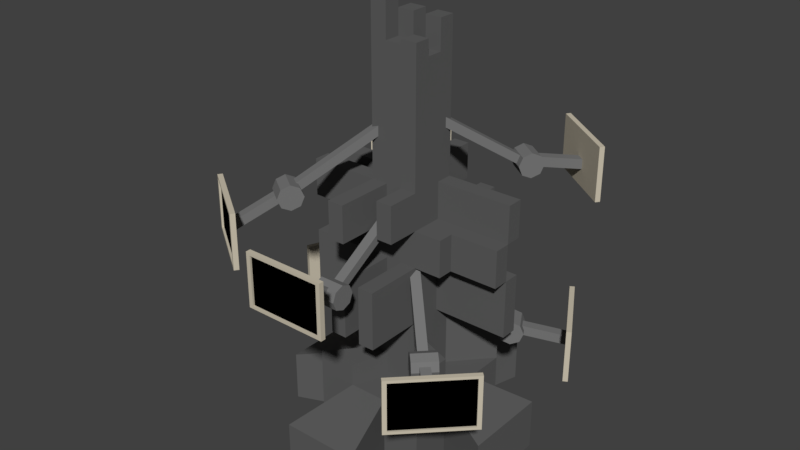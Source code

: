 # Source: tower.blend  (saved by Blender 2.79.0; exported with 4.5.12 LTS)
import bpy
from mathutils import Matrix  # noqa: F401  (used for matrix-valued properties, if any)

bpy.ops.wm.read_factory_settings(use_empty=True)
scene = bpy.context.scene
scene.name = 'Scene'

# ---- collections
col_collection_1 = bpy.data.collections.new('Collection 1'); scene.collection.children.link(col_collection_1)

# ---- materials (node trees are filled in below, after node groups)
mat_tower = bpy.data.materials.new('Tower')
mat_tower.alpha_threshold = 0.0
mat_tower.use_transparent_shadow = False
mat_tower.diffuse_color = (0.1149, 0.1149, 0.1149, 1.0)
mat_tower.roughness = 0.5
mat_monitors = bpy.data.materials.new('Monitors')
mat_monitors.alpha_threshold = 0.0
mat_monitors.use_transparent_shadow = False
mat_monitors.diffuse_color = (0.6038, 0.5453, 0.4292, 1.0)
mat_monitors.roughness = 0.5
mat_arms = bpy.data.materials.new('Arms')
mat_arms.alpha_threshold = 0.0
mat_arms.use_transparent_shadow = False
mat_arms.diffuse_color = (0.1845, 0.1845, 0.1845, 1.0)
mat_arms.roughness = 0.5
mat_material_001 = bpy.data.materials.new('Material.001')
mat_material_001.alpha_threshold = 0.0
mat_material_001.use_transparent_shadow = False
mat_material_001.diffuse_color = (0.0, 0.0, 0.0, 1.0)
mat_material_001.roughness = 0.5

# ---- material node trees

# ---- world
world_world = bpy.data.worlds.new('World'); scene.world = world_world
world_world.color = (0.05088, 0.05088, 0.05088)
world_world.use_sun_shadow = False
world_world.sun_shadow_jitter_overblur = 0.0
world_world.cycles.sampling_method = 'MANUAL'

# ---- meshes
me_cube_003 = bpy.data.meshes.new('Cube.003')
me_cube_003.from_pydata([(-1.0, -1.0, -1.0), (-1.0, -1.0, 14.0), (-1.0, 1.0, -1.0), (-1.0, 1.0, 14.0), (1.0, -1.0, -1.0), (1.0, -1.0, 14.0), (1.0, 1.0, -1.0), (1.0, 1.0, 14.0), (-1.0, -1.0, 9.986), (-1.0, 1.0, 9.986), (1.0, 1.0, 9.986), (1.0, -1.0, 9.986), (-1.0, 1.0, 6.941), (1.0, 1.0, 6.941), (1.0, -1.0, 6.941), (-1.0, -1.0, 6.941), (-1.0, -1.0, 8.464), (-1.0, 1.0, 8.464), (1.0, 1.0, 8.464), (1.0, -1.0, 8.464), (-1.0, 1.0, 4.553), (1.0, 1.0, 4.553), (1.0, -1.0, 4.553), (-1.0, -1.0, 4.553), (-1.0, 0.3333, -1.0), (-1.0, -0.3333, -1.0), (-1.0, -0.3333, 14.0), (-1.0, 0.3333, 14.0), (1.0, -0.3333, -1.0), (1.0, 0.3333, -1.0), (1.0, 0.3333, 14.0), (1.0, -0.3333, 14.0), (1.0, 0.3333, 9.986), (1.0, -0.3333, 9.986), (-1.0, -0.3333, 9.986), (-1.0, 0.3333, 9.986), (-1.0, -0.3333, 6.941), (-1.0, 0.3333, 6.941), (1.0, 0.3333, 6.941), (1.0, -0.3333, 6.941), (-1.0, -0.3333, 8.464), (-1.0, 0.3333, 8.464), (1.0, 0.3333, 8.464), (1.0, -0.3333, 8.464), (1.0, 0.3333, 4.553), (1.0, -0.3333, 4.553), (-1.0, -0.3333, 4.553), (-1.0, 0.3333, 4.553), (0.3333, 1.0, -1.0), (-0.3333, 1.0, -1.0), (-0.3333, 1.0, 14.0), (0.3333, 1.0, 14.0), (-0.3333, -1.0, -1.0), (0.3333, -1.0, -1.0), (0.3333, -1.0, 14.0), (-0.3333, -1.0, 14.0), (0.3333, -1.0, 9.986), (-0.3333, -1.0, 9.986), (-0.3333, 1.0, 9.986), (0.3333, 1.0, 9.986), (-0.3333, 1.0, 6.941), (0.3333, 1.0, 6.941), (0.3333, -1.0, 6.941), (-0.3333, -1.0, 6.941), (-0.3333, 1.0, 8.464), (0.3333, 1.0, 8.464), (0.3333, -1.0, 8.464), (-0.3333, -1.0, 8.464), (0.3333, -1.0, 4.553), (-0.3333, -1.0, 4.553), (-0.3333, 1.0, 4.553), (0.3333, 1.0, 4.553), (-0.3333, 0.3333, 14.0), (0.3333, 0.3333, 14.0), (-0.3333, -0.3333, 14.0), (0.3333, -0.3333, 14.0), (0.3333, 0.3333, -1.0), (-0.3333, 0.3333, -1.0), (0.3333, -0.3333, -1.0), (-0.3333, -0.3333, -1.0), (-2.295, -1.0, 8.464), (-2.295, -1.0, 9.986), (-2.295, 0.3333, 9.986), (-2.295, 1.0, 9.986), (-2.295, -1.0, 4.553), (-2.295, -1.0, 6.941), (-2.295, 1.0, 8.464), (-2.295, 0.3333, 8.464), (-2.295, -0.3333, 9.986), (-2.295, -0.3333, 6.941), (-2.295, 0.3333, 6.941), (-2.295, -0.3333, 8.464), (-2.295, -0.3333, 4.553), (1.0, 2.412, 8.464), (1.0, 2.412, 6.941), (0.3333, 2.412, 6.941), (-1.0, 2.412, 9.986), (-1.0, 2.412, 8.464), (0.3333, 2.412, 8.464), (-0.3333, 2.412, 9.986), (-0.3333, 2.412, 6.941), (-0.3333, 2.412, 8.464), (-0.3333, 2.412, 4.553), (0.3333, 2.412, 4.553), (3.001, 1.0, 9.986), (3.001, 1.0, 8.464), (3.001, 1.0, 6.941), (3.001, 1.0, 4.553), (3.001, 0.3333, 9.986), (3.001, 0.3333, 6.941), (3.001, -0.3333, 6.941), (3.001, 0.3333, 8.464), (3.001, -0.3333, 8.464), (3.001, 0.3333, 4.553), (2.154, -1.0, 8.464), (2.154, -1.0, 6.941), (2.154, -0.3333, 6.941), (2.154, -0.3333, 8.464), (4.155, 1.0, 9.986), (4.155, 1.0, 8.464), (4.155, 1.0, 6.941), (4.155, 1.0, 4.553), (4.155, 0.3333, 9.986), (4.155, 0.3333, 6.941), (4.155, -0.3333, 6.941), (4.155, 0.3333, 8.464), (4.155, -0.3333, 8.464), (4.155, 0.3333, 4.553), (-1.0, 2.532, 8.464), (-1.0, 2.532, 6.941), (-0.3333, 2.532, 6.941), (-0.3333, 2.532, 8.464), (1.0, 3.944, 8.464), (1.0, 3.944, 6.941), (0.3333, 3.944, 6.941), (-1.0, 3.944, 9.986), (-1.0, 3.944, 8.464), (0.3333, 3.944, 8.464), (-0.3333, 3.944, 9.986), (-0.3333, 3.944, 6.941), (-0.3333, 3.944, 8.464), (-0.3333, 3.944, 4.553), (0.3333, 3.944, 4.553), (-2.569, -0.3333, 6.941), (-2.569, 0.3333, 6.941), (-2.569, -0.3333, 4.553), (-2.569, 0.3333, 4.553), (-3.865, -1.0, 8.464), (-3.865, -1.0, 9.986), (-3.865, 0.3333, 9.986), (-3.865, 1.0, 9.986), (-3.865, -1.0, 4.553), (-3.865, -1.0, 6.941), (-3.865, 1.0, 8.464), (-3.865, 0.3333, 8.464), (-3.865, -0.3333, 9.986), (-3.865, -0.3333, 6.941), (-3.865, 0.3333, 6.941), (-3.865, -0.3333, 8.464), (-3.865, -0.3333, 4.553), (-1.0, -3.05, 8.464), (-1.0, -3.05, 9.986), (-0.3333, -3.05, 9.986), (-1.0, -3.05, 4.553), (-1.0, -3.05, 6.941), (-0.3333, -3.05, 6.941), (-0.3333, -3.05, 8.464), (1.0, -3.05, 6.941), (1.0, -3.05, 4.553), (-0.3333, -3.05, 4.553), (0.3333, -3.05, 6.941), (0.3333, -3.05, 4.553), (1.0, -2.34, 9.986), (1.0, -2.34, 8.464), (0.3333, -2.34, 9.986), (0.3333, -2.34, 8.464), (-1.0, -3.39, 8.464), (-1.0, -3.39, 9.986), (-0.3333, -3.39, 9.986), (-1.0, -3.39, 4.553), (-1.0, -3.39, 6.941), (-0.3333, -3.39, 6.941), (-0.3333, -3.39, 8.464), (1.0, -3.39, 6.941), (1.0, -3.39, 4.553), (-0.3333, -3.39, 4.553), (0.3333, -3.39, 6.941), (0.3333, -3.39, 4.553), (-1.0, 1.0, 1.777), (1.0, 1.0, 1.777), (1.0, -1.0, 1.777), (-1.0, -1.0, 1.777), (-1.0, -0.3333, 1.777), (-1.0, 0.3333, 1.777), (1.0, 0.3333, 1.777), (1.0, -0.3333, 1.777), (-0.3333, 1.0, 1.777), (0.3333, 1.0, 1.777), (0.3333, -1.0, 1.777), (-0.3333, -1.0, 1.777), (-2.405, -0.8519, -1.0), (-2.405, -2.556, -1.0), (-2.405, 2.556, 1.777), (-2.405, 2.556, -1.0), (-0.8018, 2.556, -1.0), (2.405, 2.556, 1.777), (2.405, 2.556, -1.0), (2.405, 0.8519, -1.0), (2.405, -2.556, 1.777), (2.405, -2.556, -1.0), (0.8018, -2.556, -1.0), (-2.405, 0.8519, -1.0), (2.405, -0.8519, -1.0), (-2.405, -0.8519, 1.777), (-2.405, 0.8519, 1.777), (2.405, 0.8519, 1.777), (2.405, -0.8519, 1.777), (0.8018, 2.556, -1.0), (-0.8018, -2.556, -1.0), (-0.8018, 2.556, 1.777), (0.8018, 2.556, 1.777), (0.8018, -2.556, 1.777), (-0.8018, -2.556, 1.777), (-2.405, -2.556, 1.777), (-3.012, 6.099, 7.21), (-3.012, 6.099, 9.19), (-5.424, 4.215, 7.21), (-5.424, 4.215, 9.19), (-2.929, 6.268, 7.1), (-2.929, 6.268, 9.3), (-2.806, 6.111, 7.1), (-2.806, 6.111, 9.3), (-5.609, 4.175, 7.1), (-5.609, 4.175, 9.3), (-5.485, 4.017, 7.1), (-5.485, 4.017, 9.3), (-3.063, 6.164, 9.19), (-3.063, 6.164, 7.21), (-5.475, 4.28, 7.21), (-5.475, 4.28, 9.19), (-5.531, 4.21, 2.21), (-5.531, 4.21, 4.19), (-6.677, 1.372, 2.21), (-6.677, 1.372, 4.19), (-5.543, 4.398, 2.1), (-5.543, 4.398, 4.3), (-5.358, 4.323, 2.1), (-5.358, 4.323, 4.3), (-6.817, 1.246, 2.1), (-6.817, 1.246, 4.3), (-6.632, 1.171, 2.1), (-6.632, 1.171, 4.3), (-5.607, 4.241, 4.19), (-5.607, 4.241, 2.21), (-6.753, 1.403, 2.21), (-6.753, 1.403, 4.19), (5.317, 4.296, 9.21), (5.317, 4.296, 11.19), (2.873, 6.137, 9.21), (2.873, 6.137, 11.19), (5.503, 4.259, 9.1), (5.503, 4.259, 11.3), (5.382, 4.1, 9.1), (5.382, 4.1, 11.3), (2.787, 6.306, 9.1), (2.787, 6.306, 11.3), (2.667, 6.146, 9.1), (2.667, 6.146, 11.3), (5.367, 4.362, 11.19), (5.367, 4.362, 9.21), (2.923, 6.203, 9.21), (2.923, 6.203, 11.19), (5.944, 2.035, 2.71), (5.944, 2.035, 4.69), (4.414, 4.685, 2.71), (4.414, 4.685, 4.69), (6.1, 1.929, 2.6), (6.1, 1.929, 4.8), (5.927, 1.829, 2.6), (5.927, 1.829, 4.8), (4.4, 4.873, 2.6), (4.4, 4.873, 4.8), (4.227, 4.773, 2.6), (4.227, 4.773, 4.8), (6.015, 2.076, 4.69), (6.015, 2.076, 2.71), (4.485, 4.726, 2.71), (4.485, 4.726, 4.69), (3.723, -5.813, 3.71), (3.723, -5.813, 5.69), (5.887, -3.65, 3.71), (5.887, -3.65, 5.69), (3.661, -5.992, 3.6), (3.661, -5.992, 5.8), (3.52, -5.851, 3.6), (3.52, -5.851, 5.8), (6.065, -3.588, 3.6), (6.065, -3.588, 5.8), (5.924, -3.446, 3.6), (5.924, -3.446, 5.8), (3.781, -5.872, 5.69), (3.781, -5.872, 3.71), (5.945, -3.708, 3.71), (5.945, -3.708, 5.69), (-5.281, -4.576, 8.01), (-5.281, -4.576, 9.99), (-2.774, -6.331, 8.01), (-2.774, -6.331, 9.99), (-5.467, -4.546, 7.9), (-5.467, -4.546, 10.1), (-5.353, -4.382, 7.9), (-5.353, -4.382, 10.1), (-2.682, -6.496, 7.9), (-2.682, -6.496, 10.1), (-2.568, -6.332, 7.9), (-2.568, -6.332, 10.1), (-5.328, -4.643, 9.99), (-5.328, -4.643, 8.01), (-2.822, -6.399, 8.01), (-2.822, -6.399, 9.99), (-1.53, -6.657, 7.01), (-1.53, -6.657, 8.99), (1.53, -6.657, 7.01), (1.53, -6.657, 8.99), (-1.7, -6.739, 6.9), (-1.7, -6.739, 9.1), (-1.7, -6.539, 6.9), (-1.7, -6.539, 9.1), (1.7, -6.739, 6.9), (1.7, -6.739, 9.1), (1.7, -6.539, 6.9), (1.7, -6.539, 9.1), (-1.53, -6.739, 8.99), (-1.53, -6.739, 7.01), (1.53, -6.739, 7.01), (1.53, -6.739, 8.99), (-2.455, 3.29, 8.19), (-2.455, 3.29, 8.59), (-0.5642, 0.8701, 10.08), (-0.5642, 0.8701, 10.48), (-2.77, 3.043, 8.19), (-2.77, 3.043, 8.59), (-0.8794, 0.6238, 10.08), (-0.8794, 0.6238, 10.48), (-3.962, 5.219, 7.8), (-3.962, 5.219, 8.2), (-4.277, 4.973, 8.2), (-4.277, 4.973, 7.8), (-3.372, 2.27, 3.278), (-3.747, 1.343, 3.278), (-3.508, 2.325, 2.924), (-3.883, 1.398, 2.924), (-3.836, 2.458, 2.778), (-4.211, 1.53, 2.778), (-4.164, 2.59, 2.924), (-4.538, 1.663, 2.924), (-4.3, 2.645, 3.278), (-4.674, 1.718, 3.278), (-4.164, 2.59, 3.632), (-4.538, 1.663, 3.632), (-3.836, 2.458, 3.778), (-4.211, 1.53, 3.778), (-3.508, 2.325, 3.632), (-3.883, 1.398, 3.632), (-3.643, 2.056, 3.19), (-3.643, 2.056, 3.59), (-0.796, 0.9057, 5.078), (-0.796, 0.9057, 5.478), (-3.793, 1.685, 3.19), (-3.793, 1.685, 3.59), (-0.9459, 0.5348, 5.078), (-0.9459, 0.5348, 5.478), (-5.913, 2.973, 2.8), (-5.913, 2.973, 3.2), (-6.063, 2.602, 3.2), (-6.063, 2.602, 2.8), (-2.113, 3.34, 8.278), (-2.901, 2.724, 8.278), (-2.203, 3.455, 7.924), (-2.991, 2.84, 7.924), (-2.421, 3.734, 7.778), (-3.209, 3.118, 7.778), (-2.639, 4.013, 7.924), (-3.427, 3.397, 7.924), (-2.729, 4.128, 8.278), (-3.517, 3.512, 8.278), (-2.639, 4.013, 8.632), (-3.427, 3.397, 8.632), (-2.421, 3.734, 8.778), (-3.209, 3.118, 8.778), (-2.203, 3.455, 8.632), (-2.991, 2.84, 8.632), (2.885, 2.713, 10.28), (2.087, 3.315, 10.28), (2.973, 2.83, 9.924), (2.175, 3.432, 9.924), (3.186, 3.112, 9.778), (2.388, 3.714, 9.778), (3.399, 3.395, 9.924), (2.6, 3.997, 9.924), (3.487, 3.512, 10.28), (2.688, 4.114, 10.28), (3.399, 3.395, 10.63), (2.6, 3.997, 10.63), (3.186, 3.112, 10.78), (2.388, 3.714, 10.78), (2.973, 2.83, 10.63), (2.175, 3.432, 10.63), (2.748, 3.03, 10.19), (2.748, 3.03, 10.59), (0.9004, 0.5776, 12.08), (0.9004, 0.5776, 12.48), (2.429, 3.271, 10.19), (2.429, 3.271, 10.59), (0.581, 0.8183, 12.08), (0.581, 0.8183, 12.48), (4.222, 4.985, 9.8), (4.222, 4.985, 10.2), (3.902, 5.226, 10.2), (3.902, 5.226, 9.8), (3.085, 1.873, 3.69), (3.085, 1.873, 4.09), (0.4256, 0.338, 5.578), (0.4256, 0.338, 5.978), (2.885, 2.22, 3.69), (2.885, 2.22, 4.09), (0.2256, 0.6844, 5.578), (0.2256, 0.6844, 5.978), (5.205, 3.097, 3.3), (5.205, 3.097, 3.7), (5.005, 3.444, 3.7), (5.005, 3.444, 3.3), (3.087, 1.528, 3.778), (2.587, 2.394, 3.778), (3.214, 1.601, 3.424), (2.714, 2.467, 3.424), (3.52, 1.778, 3.278), (3.02, 2.644, 3.278), (3.826, 1.955, 3.424), (3.326, 2.821, 3.424), (3.953, 2.028, 3.778), (3.453, 2.894, 3.778), (3.826, 1.955, 4.132), (3.326, 2.821, 4.132), (3.52, 1.778, 4.278), (3.02, 2.644, 4.278), (3.214, 1.601, 4.132), (2.714, 2.467, 4.132), (2.494, -3.185, 4.778), (3.201, -2.478, 4.778), (2.598, -3.289, 4.424), (3.305, -2.581, 4.424), (2.848, -3.539, 4.278), (3.555, -2.831, 4.278), (3.098, -3.789, 4.424), (3.805, -3.081, 4.424), (3.201, -3.892, 4.778), (3.908, -3.185, 4.778), (3.098, -3.789, 5.132), (3.805, -3.081, 5.132), (2.848, -3.539, 5.278), (3.555, -2.831, 5.278), (2.598, -3.289, 5.132), (3.305, -2.581, 5.132), (2.827, -3.093, 4.69), (2.827, -3.093, 5.09), (0.6558, -0.9222, 6.578), (0.6558, -0.9222, 6.978), (3.11, -2.811, 4.69), (3.11, -2.811, 5.09), (0.9386, -0.6394, 6.578), (0.9386, -0.6394, 6.978), (4.558, -4.825, 4.3), (4.558, -4.825, 4.7), (4.841, -4.542, 4.7), (4.841, -4.542, 4.3), (-2.758, -3.221, 9.89), (-2.758, -3.221, 10.29), (-0.9966, -0.7057, 11.78), (-0.9966, -0.7057, 12.18), (-2.43, -3.45, 9.89), (-2.43, -3.45, 10.29), (-0.669, -0.9351, 11.78), (-0.669, -0.9351, 12.18), (-4.162, -5.226, 8.6), (-4.162, -5.226, 9.0), (-3.834, -5.456, 9.0), (-3.834, -5.456, 8.6), (-2.824, -2.967, 9.878), (-2.005, -3.54, 9.878), (-2.908, -3.086, 9.524), (-2.089, -3.66, 9.524), (-3.111, -3.376, 9.378), (-2.291, -3.95, 9.378), (-3.313, -3.666, 9.524), (-2.494, -4.239, 9.524), (-3.397, -3.786, 9.878), (-2.578, -4.359, 9.878), (-3.313, -3.666, 10.23), (-2.494, -4.239, 10.23), (-3.111, -3.376, 10.38), (-2.291, -3.95, 10.38), (-2.908, -3.086, 10.23), (-2.089, -3.66, 10.23), (-0.4403, -3.929, 7.078), (0.5597, -3.929, 7.078), (-0.4403, -4.076, 6.724), (0.5597, -4.076, 6.724), (-0.4403, -4.429, 6.578), (0.5597, -4.429, 6.578), (-0.4403, -4.783, 6.724), (0.5597, -4.783, 6.724), (-0.4403, -4.929, 7.078), (0.5597, -4.929, 7.078), (-0.4403, -4.783, 7.432), (0.5597, -4.783, 7.432), (-0.4403, -4.429, 7.578), (0.5597, -4.429, 7.578), (-0.4403, -4.076, 7.432), (0.5597, -4.076, 7.432), (-0.2403, -4.1, 6.89), (-0.2403, -4.1, 7.29), (-0.2403, -1.029, 8.778), (-0.2403, -1.029, 9.178), (0.1597, -4.1, 6.89), (0.1597, -4.1, 7.29), (0.1597, -1.029, 8.778), (0.1597, -1.029, 9.178), (-0.2403, -6.548, 7.6), (-0.2403, -6.548, 8.0), (0.1597, -6.548, 8.0), (0.1597, -6.548, 7.6), (-0.3333, 0.3333, 16.37), (0.3333, 0.3333, 16.37), (-0.3333, -0.3333, 16.37), (0.3333, -0.3333, 16.37), (1.0, 0.3333, 14.9), (1.0, -0.3333, 14.9), (0.3333, 0.3333, 14.9), (0.3333, -0.3333, 14.9), (1.0, -0.3333, 15.54), (1.0, -1.0, 15.54), (0.3333, -0.3333, 15.54), (0.3333, -1.0, 15.54), (0.3333, -1.0, 15.36), (-0.3333, -1.0, 15.36), (-0.3333, -0.3333, 15.36), (0.3333, -0.3333, 15.36), (-0.3333, -1.0, 16.97), (-1.0, -1.0, 16.97), (-1.0, -0.3333, 16.97), (-0.3333, -0.3333, 16.97), (-1.0, -0.3333, 15.96), (-1.0, 0.3333, 15.96), (-0.3333, 0.3333, 15.96), (-0.3333, -0.3333, 15.96), (-1.0, 0.3333, 14.4), (-1.0, 1.0, 14.4), (-0.3333, 1.0, 14.4), (-0.3333, 0.3333, 14.4), (-0.3333, 1.0, 15.48), (0.3333, 1.0, 15.48), (-0.3333, 0.3333, 15.48), (0.3333, 0.3333, 15.48), (0.3333, 1.0, 16.11), (1.0, 1.0, 16.11), (1.0, 0.3333, 16.11), (0.3333, 0.3333, 16.11), (-2.405, 2.556, 3.067), (-1.0, 1.0, 3.067), (-0.3333, 1.0, 3.067), (-0.8018, 2.556, 3.067), (0.3333, 1.0, 4.122), (1.0, 1.0, 4.122), (0.8018, 2.556, 4.122), (2.405, 2.556, 4.122), (2.405, -0.8519, 3.467), (1.0, -0.3333, 3.467), (1.0, -1.0, 3.467), (2.405, -2.556, 3.467), (-0.8018, -2.556, 2.668), (-0.3333, -1.0, 2.668), (-1.0, -1.0, 2.668), (-2.405, -2.556, 2.668), (-4.695, 1.778, -1.016), (-4.695, -1.778, -1.016), (4.695, -1.778, -1.016), (4.695, 1.778, -1.016), (-4.695, -1.778, 1.105), (-4.695, 1.778, 1.105), (4.695, 1.778, 1.105), (4.695, -1.778, 1.105), (1.565, 5.333, -1.016), (-1.565, 5.333, -1.016), (-1.565, -5.333, -1.016), (1.565, -5.333, -1.016), (-1.565, 5.333, 1.105), (1.565, 5.333, 1.105), (1.565, -5.333, 1.105), (-1.565, -5.333, 1.105)], [], [(35, 27, 3, 9), (59, 51, 7, 10), (33, 31, 5, 11), (57, 55, 1, 8), (78, 28, 4, 53), (74, 26, 550, 551), (63, 15, 164, 165), (43, 33, 11, 19), (65, 59, 10, 18), (16, 8, 81, 80), (47, 37, 12, 20), (71, 61, 13, 21), (45, 39, 14, 22), (23, 69, 169, 163), (37, 41, 17, 12), (71, 70, 102, 103), (108, 111, 125, 122), (63, 67, 16, 15), (199, 69, 23, 191), (195, 45, 22, 190), (197, 71, 21, 189), (193, 47, 20, 188), (191, 23, 46, 192), (192, 46, 47, 193), (189, 21, 44, 194), (194, 44, 45, 195), (13, 18, 42, 38), (21, 13, 106, 107), (15, 16, 40, 36), (15, 36, 89, 85), (18, 10, 104, 105), (44, 38, 39, 45), (35, 9, 83, 82), (86, 87, 154, 153), (36, 46, 92, 89), (40, 34, 35, 41), (44, 21, 107, 113), (42, 32, 33, 43), (72, 50, 558, 559), (27, 26, 552, 553), (48, 6, 29, 76), (76, 29, 28, 78), (10, 7, 30, 32), (32, 30, 31, 33), (8, 1, 26, 34), (34, 26, 27, 35), (24, 77, 79, 25), (77, 76, 78, 79), (2, 49, 77, 24), (49, 48, 76, 77), (31, 30, 536, 537), (73, 72, 532, 533), (73, 30, 566, 567), (51, 50, 560, 561), (188, 20, 70, 196), (196, 70, 71, 197), (190, 22, 68, 198), (198, 68, 69, 199), (14, 19, 66, 62), (62, 66, 67, 63), (17, 64, 131, 128), (60, 64, 65, 61), (15, 23, 163, 164), (68, 62, 63, 69), (20, 12, 60, 70), (64, 17, 97, 101), (70, 60, 100, 102), (64, 58, 59, 65), (170, 171, 187, 186), (66, 56, 57, 67), (75, 54, 543, 542), (54, 75, 547, 544), (25, 79, 52, 0), (79, 78, 53, 52), (11, 5, 54, 56), (56, 54, 55, 57), (9, 3, 50, 58), (58, 50, 51, 59), (89, 91, 158, 156), (46, 36, 143, 145), (83, 86, 153, 150), (92, 84, 151, 159), (37, 36, 89, 90), (34, 40, 91, 88), (9, 17, 86, 83), (46, 23, 84, 92), (41, 35, 82, 87), (36, 40, 91, 89), (40, 16, 80, 91), (23, 15, 85, 84), (41, 37, 90, 87), (40, 41, 87, 91), (8, 34, 88, 81), (17, 41, 87, 86), (96, 99, 138, 135), (99, 101, 140, 138), (98, 93, 132, 137), (61, 65, 98, 95), (60, 61, 95, 100), (9, 58, 99, 96), (61, 71, 103, 95), (18, 13, 94, 93), (58, 64, 101, 99), (13, 61, 95, 94), (17, 9, 96, 97), (65, 18, 93, 98), (106, 109, 123, 120), (14, 39, 116, 115), (109, 113, 127, 123), (13, 38, 109, 106), (32, 42, 111, 108), (38, 42, 111, 109), (42, 18, 105, 111), (10, 32, 108, 104), (38, 44, 113, 109), (39, 38, 109, 110), (43, 39, 110, 112), (42, 43, 112, 111), (116, 117, 114, 115), (123, 125, 126, 124), (121, 120, 123, 127), (119, 118, 122, 125), (43, 19, 114, 117), (110, 109, 123, 124), (111, 105, 119, 125), (39, 43, 117, 116), (111, 112, 126, 125), (19, 14, 115, 114), (113, 107, 121, 127), (105, 104, 118, 119), (109, 111, 125, 123), (107, 106, 120, 121), (112, 110, 124, 126), (104, 108, 122, 118), (129, 128, 131, 130), (134, 137, 132, 133), (141, 139, 134, 142), (136, 135, 138, 140), (64, 60, 130, 131), (100, 95, 134, 139), (12, 17, 128, 129), (101, 97, 136, 140), (103, 102, 141, 142), (93, 94, 133, 132), (60, 12, 129, 130), (95, 98, 137, 134), (94, 95, 134, 133), (102, 100, 139, 141), (97, 96, 135, 136), (95, 103, 142, 134), (145, 143, 144, 146), (154, 149, 150, 153), (156, 158, 154, 157), (151, 152, 156, 159), (147, 148, 155, 158), (37, 47, 146, 144), (87, 90, 157, 154), (36, 37, 144, 143), (81, 88, 155, 148), (89, 92, 159, 156), (85, 89, 156, 152), (88, 91, 158, 155), (90, 89, 156, 157), (47, 46, 145, 146), (80, 81, 148, 147), (87, 82, 149, 154), (91, 80, 147, 158), (82, 83, 150, 149), (91, 87, 154, 158), (84, 85, 152, 151), (11, 56, 174, 172), (162, 161, 177, 178), (171, 168, 184, 187), (68, 22, 168, 171), (62, 68, 171, 170), (22, 14, 167, 168), (14, 62, 170, 167), (67, 57, 162, 166), (16, 67, 166, 160), (69, 63, 165, 169), (8, 16, 160, 161), (57, 8, 161, 162), (173, 172, 174, 175), (182, 178, 177, 176), (185, 181, 180, 179), (184, 183, 186, 187), (164, 163, 179, 180), (169, 165, 181, 185), (165, 164, 180, 181), (56, 66, 175, 174), (166, 162, 178, 182), (160, 166, 182, 176), (66, 19, 173, 175), (168, 167, 183, 184), (163, 169, 185, 179), (19, 11, 172, 173), (167, 170, 186, 183), (161, 160, 176, 177), (192, 193, 214, 213), (189, 194, 215, 205), (52, 53, 210, 218), (24, 25, 200, 211), (194, 195, 216, 215), (25, 0, 201, 200), (222, 199, 581, 580), (0, 52, 218, 201), (2, 24, 211, 203), (29, 6, 206, 207), (188, 196, 570, 569), (216, 195, 577, 576), (210, 221, 598, 595), (209, 208, 221, 210), (215, 216, 591, 590), (203, 202, 219, 204), (207, 215, 590, 587), (206, 205, 215, 207), (220, 217, 592, 597), (201, 223, 213, 200), (211, 214, 202, 203), (217, 220, 205, 206), (212, 216, 208, 209), (218, 222, 223, 201), (53, 4, 209, 210), (6, 48, 217, 206), (191, 192, 213, 223), (4, 28, 212, 209), (198, 199, 222, 221), (49, 2, 203, 204), (48, 49, 204, 217), (193, 188, 202, 214), (28, 29, 207, 212), (190, 198, 221, 208), (189, 205, 575, 573), (196, 197, 220, 219), (224, 226, 227, 225), (226, 238, 239, 227), (224, 237, 238, 226), (227, 239, 236, 225), (228, 229, 231, 230), (230, 231, 235, 234), (234, 235, 233, 232), (232, 233, 239, 238, 237, 228), (230, 234, 232, 228), (235, 231, 229, 233), (237, 224, 225, 236), (228, 237, 236, 239, 233, 229), (240, 242, 243, 241), (242, 254, 255, 243), (240, 253, 254, 242), (243, 255, 252, 241), (244, 245, 247, 246), (246, 247, 251, 250), (250, 251, 249, 248), (248, 249, 255, 254, 253, 244), (246, 250, 248, 244), (251, 247, 245, 249), (253, 240, 241, 252), (244, 253, 252, 255, 249, 245), (256, 258, 259, 257), (258, 270, 271, 259), (256, 269, 270, 258), (259, 271, 268, 257), (260, 261, 263, 262), (262, 263, 267, 266), (266, 267, 265, 264), (264, 265, 271, 270, 269, 260), (262, 266, 264, 260), (267, 263, 261, 265), (269, 256, 257, 268), (260, 269, 268, 271, 265, 261), (272, 274, 275, 273), (274, 286, 287, 275), (272, 285, 286, 274), (275, 287, 284, 273), (276, 277, 279, 278), (278, 279, 283, 282), (282, 283, 281, 280), (280, 281, 287, 286, 285, 276), (278, 282, 280, 276), (283, 279, 277, 281), (285, 272, 273, 284), (276, 285, 284, 287, 281, 277), (288, 290, 291, 289), (290, 302, 303, 291), (288, 301, 302, 290), (291, 303, 300, 289), (292, 293, 295, 294), (294, 295, 299, 298), (298, 299, 297, 296), (296, 297, 303, 302, 301, 292), (294, 298, 296, 292), (299, 295, 293, 297), (301, 288, 289, 300), (292, 301, 300, 303, 297, 293), (304, 306, 307, 305), (306, 318, 319, 307), (304, 317, 318, 306), (307, 319, 316, 305), (308, 309, 311, 310), (310, 311, 315, 314), (314, 315, 313, 312), (312, 313, 319, 318, 317, 308), (310, 314, 312, 308), (315, 311, 309, 313), (317, 304, 305, 316), (308, 317, 316, 319, 313, 309), (320, 322, 323, 321), (322, 334, 335, 323), (320, 333, 334, 322), (323, 335, 332, 321), (324, 325, 327, 326), (326, 327, 331, 330), (330, 331, 329, 328), (328, 329, 335, 334, 333, 324), (326, 330, 328, 324), (331, 327, 325, 329), (333, 320, 321, 332), (324, 333, 332, 335, 329, 325), (336, 337, 339, 338), (338, 339, 343, 342), (342, 343, 341, 340), (341, 337, 345, 346), (338, 342, 340, 336), (343, 339, 337, 341), (347, 346, 345, 344), (340, 341, 346, 347), (337, 336, 344, 345), (336, 340, 347, 344), (348, 349, 351, 350), (350, 351, 353, 352), (352, 353, 355, 354), (354, 355, 357, 356), (356, 357, 359, 358), (358, 359, 361, 360), (351, 349, 363, 361, 359, 357, 355, 353), (360, 361, 363, 362), (362, 363, 349, 348), (348, 350, 352, 354, 356, 358, 360, 362), (364, 365, 367, 366), (366, 367, 371, 370), (370, 371, 369, 368), (369, 365, 373, 374), (366, 370, 368, 364), (371, 367, 365, 369), (375, 374, 373, 372), (368, 369, 374, 375), (365, 364, 372, 373), (364, 368, 375, 372), (376, 377, 379, 378), (378, 379, 381, 380), (380, 381, 383, 382), (382, 383, 385, 384), (384, 385, 387, 386), (386, 387, 389, 388), (379, 377, 391, 389, 387, 385, 383, 381), (388, 389, 391, 390), (390, 391, 377, 376), (376, 378, 380, 382, 384, 386, 388, 390), (392, 393, 395, 394), (394, 395, 397, 396), (396, 397, 399, 398), (398, 399, 401, 400), (400, 401, 403, 402), (402, 403, 405, 404), (395, 393, 407, 405, 403, 401, 399, 397), (404, 405, 407, 406), (406, 407, 393, 392), (392, 394, 396, 398, 400, 402, 404, 406), (408, 409, 411, 410), (410, 411, 415, 414), (414, 415, 413, 412), (413, 409, 417, 418), (410, 414, 412, 408), (415, 411, 409, 413), (419, 418, 417, 416), (412, 413, 418, 419), (409, 408, 416, 417), (408, 412, 419, 416), (420, 421, 423, 422), (422, 423, 427, 426), (426, 427, 425, 424), (425, 421, 429, 430), (422, 426, 424, 420), (427, 423, 421, 425), (431, 430, 429, 428), (424, 425, 430, 431), (421, 420, 428, 429), (420, 424, 431, 428), (432, 433, 435, 434), (434, 435, 437, 436), (436, 437, 439, 438), (438, 439, 441, 440), (440, 441, 443, 442), (442, 443, 445, 444), (435, 433, 447, 445, 443, 441, 439, 437), (444, 445, 447, 446), (446, 447, 433, 432), (432, 434, 436, 438, 440, 442, 444, 446), (448, 449, 451, 450), (450, 451, 453, 452), (452, 453, 455, 454), (454, 455, 457, 456), (456, 457, 459, 458), (458, 459, 461, 460), (451, 449, 463, 461, 459, 457, 455, 453), (460, 461, 463, 462), (462, 463, 449, 448), (448, 450, 452, 454, 456, 458, 460, 462), (464, 465, 467, 466), (466, 467, 471, 470), (470, 471, 469, 468), (469, 465, 473, 474), (466, 470, 468, 464), (471, 467, 465, 469), (475, 474, 473, 472), (468, 469, 474, 475), (465, 464, 472, 473), (464, 468, 475, 472), (476, 477, 479, 478), (478, 479, 483, 482), (482, 483, 481, 480), (481, 477, 485, 486), (478, 482, 480, 476), (483, 479, 477, 481), (487, 486, 485, 484), (480, 481, 486, 487), (477, 476, 484, 485), (476, 480, 487, 484), (488, 489, 491, 490), (490, 491, 493, 492), (492, 493, 495, 494), (494, 495, 497, 496), (496, 497, 499, 498), (498, 499, 501, 500), (491, 489, 503, 501, 499, 497, 495, 493), (500, 501, 503, 502), (502, 503, 489, 488), (488, 490, 492, 494, 496, 498, 500, 502), (504, 505, 507, 506), (506, 507, 509, 508), (508, 509, 511, 510), (510, 511, 513, 512), (512, 513, 515, 514), (514, 515, 517, 516), (507, 505, 519, 517, 515, 513, 511, 509), (516, 517, 519, 518), (518, 519, 505, 504), (504, 506, 508, 510, 512, 514, 516, 518), (520, 521, 523, 522), (522, 523, 527, 526), (526, 527, 525, 524), (525, 521, 529, 530), (522, 526, 524, 520), (527, 523, 521, 525), (531, 530, 529, 528), (524, 525, 530, 531), (521, 520, 528, 529), (520, 524, 531, 528), (533, 532, 534, 535), (75, 73, 533, 535), (72, 74, 534, 532), (74, 75, 535, 534), (536, 538, 539, 537), (30, 73, 538, 536), (73, 75, 539, 538), (75, 31, 537, 539), (540, 542, 543, 541), (54, 5, 541, 543), (5, 31, 540, 541), (31, 75, 542, 540), (547, 546, 545, 544), (74, 55, 545, 546), (55, 54, 544, 545), (75, 74, 546, 547), (551, 550, 549, 548), (55, 74, 551, 548), (26, 1, 549, 550), (1, 55, 548, 549), (554, 553, 552, 555), (26, 74, 555, 552), (74, 72, 554, 555), (72, 27, 553, 554), (558, 557, 556, 559), (50, 3, 557, 558), (27, 72, 559, 556), (3, 27, 556, 557), (561, 560, 562, 563), (72, 73, 563, 562), (50, 72, 562, 560), (73, 51, 561, 563), (565, 564, 567, 566), (7, 51, 564, 565), (30, 7, 565, 566), (51, 73, 567, 564), (569, 570, 571, 568), (202, 188, 569, 568), (219, 202, 568, 571), (196, 219, 571, 570), (572, 573, 575, 574), (205, 220, 574, 575), (220, 197, 572, 574), (197, 189, 573, 572), (577, 578, 579, 576), (195, 190, 578, 577), (190, 208, 579, 578), (208, 216, 576, 579), (581, 582, 583, 580), (223, 222, 580, 583), (191, 223, 583, 582), (199, 191, 582, 581), (595, 598, 599, 594), (593, 596, 597, 592), (587, 590, 591, 586), (585, 588, 589, 584), (216, 212, 586, 591), (222, 218, 594, 599), (213, 214, 589, 588), (211, 200, 585, 584), (217, 204, 593, 592), (221, 222, 599, 598), (212, 207, 587, 586), (218, 210, 595, 594), (200, 213, 588, 585), (219, 220, 597, 596), (204, 219, 596, 593), (214, 211, 584, 589)])
me_cube_003.polygons.foreach_set('material_index', [0, 0, 0, 0, 0, 0, 0, 0, 0, 0, 0, 0, 0, 0, 0, 0, 0, 0, 0, 0, 0, 0, 0, 0, 0, 0, 0, 0, 0, 0, 0, 0, 0, 0, 0, 0, 0, 0, 0, 0, 0, 0, 0, 0, 0, 0, 0, 0, 0, 0, 0, 0, 0, 0, 0, 0, 0, 0, 0, 0, 0, 0, 0, 0, 0, 0, 0, 0, 0, 0, 0, 0, 0, 0, 0, 0, 0, 0, 0, 0, 0, 0, 0, 0, 0, 0, 0, 0, 0, 0, 0, 0, 0, 0, 0, 0, 0, 0, 0, 0, 0, 0, 0, 0, 0, 0, 0, 0, 0, 0, 0, 0, 0, 0, 0, 0, 0, 0, 0, 0, 0, 0, 0, 0, 0, 0, 0, 0, 0, 0, 0, 0, 0, 0, 0, 0, 0, 0, 0, 0, 0, 0, 0, 0, 0, 0, 0, 0, 0, 0, 0, 0, 0, 0, 0, 0, 0, 0, 0, 0, 0, 0, 0, 0, 0, 0, 0, 0, 0, 0, 0, 0, 0, 0, 0, 0, 0, 0, 0, 0, 0, 0, 0, 0, 0, 0, 0, 0, 0, 0, 0, 0, 0, 0, 0, 0, 0, 0, 0, 0, 0, 0, 0, 0, 0, 0, 0, 0, 0, 0, 0, 0, 0, 0, 0, 0, 0, 0, 0, 0, 0, 0, 0, 0, 0, 0, 0, 0, 0, 0, 0, 0, 0, 0, 3, 1, 1, 1, 1, 1, 1, 1, 1, 1, 1, 1, 3, 1, 1, 1, 1, 1, 1, 1, 1, 1, 1, 1, 3, 1, 1, 1, 1, 1, 1, 1, 1, 1, 1, 1, 3, 1, 1, 1, 1, 1, 1, 1, 1, 1, 1, 1, 3, 1, 1, 1, 1, 1, 1, 1, 1, 1, 1, 1, 3, 1, 1, 1, 1, 1, 1, 1, 1, 1, 1, 1, 3, 1, 1, 1, 1, 1, 1, 1, 1, 1, 1, 1, 2, 2, 2, 2, 2, 2, 2, 2, 2, 2, 2, 2, 2, 2, 2, 2, 2, 2, 2, 2, 2, 2, 2, 2, 2, 2, 2, 2, 2, 2, 2, 2, 2, 2, 2, 2, 2, 2, 2, 2, 2, 2, 2, 2, 2, 2, 2, 2, 2, 2, 2, 2, 2, 2, 2, 2, 2, 2, 2, 2, 2, 2, 2, 2, 2, 2, 2, 2, 2, 2, 2, 2, 2, 2, 2, 2, 2, 2, 2, 2, 2, 2, 2, 2, 2, 2, 2, 2, 2, 2, 2, 2, 2, 2, 2, 2, 2, 2, 2, 2, 2, 2, 2, 2, 2, 2, 2, 2, 2, 2, 2, 2, 2, 2, 2, 2, 2, 2, 2, 2, 2, 2, 2, 2, 2, 2, 2, 2, 2, 2, 2, 2, 2, 2, 2, 2, 2, 2, 2, 2, 0, 0, 0, 0, 0, 0, 0, 0, 0, 0, 0, 0, 0, 0, 0, 0, 0, 0, 0, 0, 0, 0, 0, 0, 0, 0, 0, 0, 0, 0, 0, 0, 0, 0, 0, 0, 0, 0, 0, 0, 0, 0, 0, 0, 0, 0, 0, 0, 0, 0, 0, 0, 0, 0, 0, 0, 0, 0, 0, 0, 0, 0, 0, 0, 0, 0, 0, 0])
_uv = me_cube_003.uv_layers.new(name='UVMap')
_uv.uv.foreach_set('vector', [0.5275, 0.04448, 0.5275, 0.1574, 0.5087, 0.1574, 0.5087, 0.04448, 0.4685, 0.08529, 0.4442, 0.1955, 0.4258, 0.1915, 0.4501, 0.08128, 0.4197, 0.2997, 0.4197, 0.4126, 0.4009, 0.4126, 0.4009, 0.2997, 0.3408, 0.1981, 0.3408, 0.08523, 0.3596, 0.08523, 0.3596, 0.1981, 0.1211, 0.1425, 0.107, 0.1549, 0.09456, 0.1408, 0.1087, 0.1284, 0.9083, 0.001687, 0.9271, 0.001687, 0.9271, 0.08523, 0.9083, 0.08523, 0.3065, 0.8874, 0.3253, 0.8874, 0.3253, 0.945, 0.3065, 0.945, 0.4197, 0.2569, 0.4197, 0.2997, 0.4009, 0.2997, 0.4009, 0.2569, 0.4777, 0.04349, 0.4685, 0.08529, 0.4501, 0.08128, 0.4593, 0.03948, 0.9, 0.1726, 0.857, 0.1726, 0.857, 0.1362, 0.9, 0.1362, 0.1868, 0.4113, 0.1676, 0.3469, 0.1857, 0.3416, 0.2048, 0.4059, 0.1096, 0.3664, 0.1096, 0.4335, 0.09081, 0.4335, 0.09081, 0.3664, 0.322, 0.5103, 0.322, 0.5775, 0.3032, 0.5775, 0.3032, 0.5103, 0.5696, 0.9441, 0.5508, 0.9441, 0.5508, 0.8865, 0.5696, 0.8865, 0.1676, 0.3469, 0.1554, 0.3059, 0.1734, 0.3005, 0.1857, 0.3416, 0.92, 0.9388, 0.9012, 0.9388, 0.9012, 0.8991, 0.92, 0.8991, 0.8536, 0.1245, 0.8106, 0.1245, 0.8106, 0.09205, 0.8536, 0.09205, 0.3408, 0.2837, 0.3408, 0.2409, 0.3596, 0.2409, 0.3596, 0.2837, 0.3408, 0.4289, 0.3408, 0.3508, 0.3596, 0.3508, 0.3596, 0.4289, 0.322, 0.4323, 0.322, 0.5103, 0.3032, 0.5103, 0.3032, 0.4323, 0.1096, 0.2883, 0.1096, 0.3664, 0.09081, 0.3664, 0.09081, 0.2883, 0.2091, 0.4861, 0.1868, 0.4113, 0.2048, 0.4059, 0.2271, 0.4808, 0.173, 0.4968, 0.1507, 0.4219, 0.1688, 0.4166, 0.1911, 0.4915, 0.1911, 0.4915, 0.1688, 0.4166, 0.1868, 0.4113, 0.2091, 0.4861, 0.3596, 0.4323, 0.3596, 0.5103, 0.3408, 0.5103, 0.3408, 0.4323, 0.3408, 0.4323, 0.3408, 0.5103, 0.322, 0.5103, 0.322, 0.4323, 0.3495, 0.7173, 0.3065, 0.7173, 0.3065, 0.6986, 0.3495, 0.6986, 0.09081, 0.3664, 0.09081, 0.4335, 0.0343, 0.4335, 0.0343, 0.3664, 0.9749, 0.4624, 0.9749, 0.5052, 0.9561, 0.5052, 0.9561, 0.4624, 0.9614, 0.4554, 0.9426, 0.4554, 0.9426, 0.419, 0.9614, 0.419, 0.4593, 0.03948, 0.4501, 0.08128, 0.3949, 0.06925, 0.4041, 0.02745, 0.3408, 0.5103, 0.3408, 0.5775, 0.322, 0.5775, 0.322, 0.5103, 0.5018, 0.9565, 0.483, 0.9565, 0.483, 0.9201, 0.5018, 0.9201, 0.4527, 0.6447, 0.4339, 0.6447, 0.4339, 0.6006, 0.4527, 0.6006, 0.5282, 0.7075, 0.4608, 0.7075, 0.4608, 0.6711, 0.5282, 0.6711, 0.5463, 0.001687, 0.5463, 0.04448, 0.5275, 0.04448, 0.5275, 0.001687, 0.7822, 0.8134, 0.801, 0.8134, 0.801, 0.8696, 0.7822, 0.8696, 0.4386, 0.2569, 0.4386, 0.2997, 0.4197, 0.2997, 0.4197, 0.2569, 0.6464, 0.2309, 0.6464, 0.2497, 0.6352, 0.2497, 0.6352, 0.2309, 0.5275, 0.1574, 0.5463, 0.1574, 0.5463, 0.2126, 0.5275, 0.2126, 0.146, 0.1706, 0.1319, 0.183, 0.1194, 0.1689, 0.1336, 0.1565, 0.1336, 0.1565, 0.1194, 0.1689, 0.107, 0.1549, 0.1211, 0.1425, 0.4574, 0.2997, 0.4574, 0.4126, 0.4386, 0.4126, 0.4386, 0.2997, 0.4386, 0.2997, 0.4386, 0.4126, 0.4197, 0.4126, 0.4197, 0.2997, 0.5652, 0.04448, 0.5652, 0.1574, 0.5463, 0.1574, 0.5463, 0.04448, 0.5463, 0.04448, 0.5463, 0.1574, 0.5275, 0.1574, 0.5275, 0.04448, 0.1619, 0.1318, 0.1477, 0.1441, 0.1353, 0.1301, 0.1494, 0.1177, 0.1477, 0.1441, 0.1336, 0.1565, 0.1211, 0.1425, 0.1353, 0.1301, 0.1743, 0.1458, 0.1602, 0.1582, 0.1477, 0.1441, 0.1619, 0.1318, 0.1602, 0.1582, 0.146, 0.1706, 0.1336, 0.1565, 0.1477, 0.1441, 0.4197, 0.4126, 0.4386, 0.4126, 0.4386, 0.438, 0.4197, 0.438, 0.9664, 0.1587, 0.9476, 0.1587, 0.9476, 0.09205, 0.9664, 0.09205, 0.6386, 0.3982, 0.6197, 0.3982, 0.6197, 0.3388, 0.6386, 0.3388, 0.4442, 0.1955, 0.4626, 0.1996, 0.4537, 0.2402, 0.4353, 0.2362, 0.1473, 0.2883, 0.1473, 0.3664, 0.1285, 0.3664, 0.1285, 0.2883, 0.1285, 0.2883, 0.1285, 0.3664, 0.1096, 0.3664, 0.1096, 0.2883, 0.3032, 0.4289, 0.3032, 0.3508, 0.322, 0.3508, 0.322, 0.4289, 0.322, 0.4289, 0.322, 0.3508, 0.3408, 0.3508, 0.3408, 0.4289, 0.3032, 0.2837, 0.3032, 0.2409, 0.322, 0.2409, 0.322, 0.2837, 0.322, 0.2837, 0.322, 0.2409, 0.3408, 0.2409, 0.3408, 0.2837, 0.06825, 0.9613, 0.04942, 0.9613, 0.04942, 0.9183, 0.06825, 0.9183, 0.5053, 0.005697, 0.4961, 0.0475, 0.4777, 0.04349, 0.4869, 0.001687, 0.8033, 0.81, 0.7358, 0.81, 0.7358, 0.7524, 0.8033, 0.7524, 0.322, 0.3508, 0.322, 0.2837, 0.3408, 0.2837, 0.3408, 0.3508, 0.1473, 0.3664, 0.1473, 0.4335, 0.1285, 0.4335, 0.1285, 0.3664, 0.3853, 0.8405, 0.4041, 0.8405, 0.4041, 0.8802, 0.3853, 0.8802, 0.07628, 0.6012, 0.1437, 0.6012, 0.1437, 0.6409, 0.07628, 0.6409, 0.4961, 0.0475, 0.4869, 0.0893, 0.4685, 0.08529, 0.4777, 0.04349, 0.5286, 0.7779, 0.596, 0.7779, 0.596, 0.7874, 0.5286, 0.7874, 0.322, 0.2409, 0.322, 0.1981, 0.3408, 0.1981, 0.3408, 0.2409, 0.4416, 0.9523, 0.4228, 0.9523, 0.4228, 0.909, 0.4416, 0.909, 0.8541, 0.7394, 0.8353, 0.7394, 0.8353, 0.7011, 0.8541, 0.7011, 0.1494, 0.1177, 0.1353, 0.1301, 0.1228, 0.116, 0.137, 0.1036, 0.1353, 0.1301, 0.1211, 0.1425, 0.1087, 0.1284, 0.1228, 0.116, 0.3032, 0.1981, 0.3032, 0.08523, 0.322, 0.08523, 0.322, 0.1981, 0.322, 0.1981, 0.322, 0.08523, 0.3408, 0.08523, 0.3408, 0.1981, 0.5053, 0.09331, 0.481, 0.2036, 0.4626, 0.1996, 0.4869, 0.0893, 0.4869, 0.0893, 0.4626, 0.1996, 0.4442, 0.1955, 0.4685, 0.08529, 0.7788, 0.8575, 0.7358, 0.8575, 0.7358, 0.8134, 0.7788, 0.8134, 0.8531, 0.8939, 0.8531, 0.8267, 0.8974, 0.8267, 0.8974, 0.8939, 0.3495, 0.8476, 0.3065, 0.8476, 0.3065, 0.8035, 0.3495, 0.8035, 0.6627, 0.9164, 0.6439, 0.9164, 0.6439, 0.8723, 0.6627, 0.8723, 0.6405, 0.9528, 0.6216, 0.9528, 0.6216, 0.9164, 0.6405, 0.9164, 0.7133, 0.8818, 0.6703, 0.8818, 0.6703, 0.8454, 0.7133, 0.8454, 0.3495, 0.884, 0.3065, 0.884, 0.3065, 0.8476, 0.3495, 0.8476, 0.6627, 0.9528, 0.6439, 0.9528, 0.6439, 0.9164, 0.6627, 0.9164, 0.8531, 0.7428, 0.8961, 0.7428, 0.8961, 0.7792, 0.8531, 0.7792, 0.7788, 0.8939, 0.7358, 0.8939, 0.7358, 0.8575, 0.7788, 0.8575, 0.4796, 0.9565, 0.4608, 0.9565, 0.4608, 0.9201, 0.4796, 0.9201, 0.5994, 0.6363, 0.6669, 0.6363, 0.6669, 0.6728, 0.5994, 0.6728, 0.8431, 0.4491, 0.8861, 0.4491, 0.8861, 0.4855, 0.8431, 0.4855, 0.9614, 0.3715, 0.9426, 0.3715, 0.9426, 0.3351, 0.9614, 0.3351, 0.5474, 0.9575, 0.5286, 0.9575, 0.5286, 0.921, 0.5474, 0.921, 0.4527, 0.6812, 0.4339, 0.6812, 0.4339, 0.6447, 0.4527, 0.6447, 0.6183, 0.9153, 0.5994, 0.9153, 0.5994, 0.8723, 0.6183, 0.8723, 0.8207, 0.6541, 0.8637, 0.6541, 0.8637, 0.6972, 0.8207, 0.6972, 0.9494, 0.04476, 0.9305, 0.04476, 0.9305, 0.001687, 0.9494, 0.001687, 0.5716, 0.8735, 0.5286, 0.8735, 0.5286, 0.8339, 0.5716, 0.8339, 0.9422, 0.9388, 0.9234, 0.9388, 0.9234, 0.8991, 0.9422, 0.8991, 0.6183, 0.955, 0.5994, 0.955, 0.5994, 0.9153, 0.6183, 0.9153, 0.363, 0.6006, 0.4305, 0.6006, 0.4305, 0.6403, 0.363, 0.6403, 0.3065, 0.7173, 0.3495, 0.7173, 0.3495, 0.757, 0.3065, 0.757, 0.8207, 0.6144, 0.8637, 0.6144, 0.8637, 0.6541, 0.8207, 0.6541, 0.363, 0.8405, 0.3819, 0.8405, 0.3819, 0.8802, 0.363, 0.8802, 0.5038, 0.8726, 0.4608, 0.8726, 0.4608, 0.8329, 0.5038, 0.8329, 0.9494, 0.08446, 0.9305, 0.08446, 0.9305, 0.04476, 0.9494, 0.04476, 0.09511, 0.8726, 0.07628, 0.8726, 0.07628, 0.8402, 0.09511, 0.8402, 0.8531, 0.9442, 0.8719, 0.9442, 0.8719, 0.9767, 0.8531, 0.9767, 0.2356, 0.6371, 0.3031, 0.6371, 0.3031, 0.6696, 0.2356, 0.6696, 0.09511, 0.9289, 0.07628, 0.9289, 0.07628, 0.8726, 0.09511, 0.8726, 0.8536, 0.1807, 0.8106, 0.1807, 0.8106, 0.1245, 0.8536, 0.1245, 0.8067, 0.7428, 0.8497, 0.7428, 0.8497, 0.7991, 0.8067, 0.7991, 0.9083, 0.5296, 0.8894, 0.5296, 0.8894, 0.4734, 0.9083, 0.4734, 0.2833, 0.8275, 0.3021, 0.8275, 0.3021, 0.8838, 0.2833, 0.8838, 0.2356, 0.5809, 0.3031, 0.5809, 0.3031, 0.6371, 0.2356, 0.6371, 0.04942, 0.8262, 0.06825, 0.8262, 0.06825, 0.8824, 0.04942, 0.8824, 0.8536, 0.2728, 0.8106, 0.2728, 0.8106, 0.2166, 0.8536, 0.2166, 0.1864, 0.8398, 0.2052, 0.8398, 0.2052, 0.896, 0.1864, 0.896, 0.3819, 0.9266, 0.3819, 0.9694, 0.363, 0.9694, 0.363, 0.9266, 0.3853, 0.9694, 0.3853, 0.9266, 0.4041, 0.9266, 0.4041, 0.9694, 0.9641, 0.533, 0.9641, 0.6001, 0.9453, 0.6001, 0.9453, 0.533, 0.9644, 0.9266, 0.9644, 0.9694, 0.9456, 0.9694, 0.9456, 0.9266, 0.8941, 0.9767, 0.8753, 0.9767, 0.8753, 0.9442, 0.8941, 0.9442, 0.04942, 0.8824, 0.06825, 0.8824, 0.06825, 0.9149, 0.04942, 0.9149, 0.9083, 0.4734, 0.8894, 0.4734, 0.8894, 0.4409, 0.9083, 0.4409, 0.7447, 0.1434, 0.7447, 0.1007, 0.7773, 0.1007, 0.7773, 0.1434, 0.1864, 0.896, 0.2052, 0.896, 0.2052, 0.9285, 0.1864, 0.9285, 0.3032, 0.2409, 0.3032, 0.2837, 0.2706, 0.2837, 0.2706, 0.2409, 0.7822, 0.8696, 0.801, 0.8696, 0.801, 0.9021, 0.7822, 0.9021, 0.4041, 0.02745, 0.3949, 0.06925, 0.363, 0.06231, 0.3722, 0.0205, 0.8067, 0.7991, 0.8497, 0.7991, 0.8497, 0.8315, 0.8067, 0.8315, 0.0343, 0.3664, 0.0343, 0.4335, 0.001695, 0.4335, 0.001695, 0.3664, 0.8536, 0.2166, 0.8106, 0.2166, 0.8106, 0.1841, 0.8536, 0.1841, 0.2833, 0.8838, 0.3021, 0.8838, 0.3021, 0.9162, 0.2833, 0.9162, 0.2833, 0.9624, 0.2833, 0.9196, 0.3021, 0.9196, 0.3021, 0.9624, 0.9528, 0.04448, 0.9528, 0.001687, 0.9716, 0.001687, 0.9716, 0.04448, 0.3287, 0.9545, 0.3287, 0.8874, 0.3475, 0.8874, 0.3475, 0.9545, 0.9476, 0.2749, 0.9476, 0.2321, 0.9664, 0.2321, 0.9664, 0.2749, 0.6172, 0.1007, 0.6602, 0.1007, 0.6602, 0.1437, 0.6172, 0.1437, 0.9422, 0.8991, 0.9234, 0.8991, 0.9234, 0.856, 0.9422, 0.856, 0.1857, 0.3416, 0.1734, 0.3005, 0.2149, 0.2883, 0.2271, 0.3293, 0.3853, 0.8802, 0.4041, 0.8802, 0.4041, 0.9233, 0.3853, 0.9233, 0.92, 0.8991, 0.9012, 0.8991, 0.9012, 0.856, 0.92, 0.856, 0.3065, 0.757, 0.3495, 0.757, 0.3495, 0.8001, 0.3065, 0.8001, 0.1507, 0.916, 0.1695, 0.916, 0.1695, 0.9591, 0.1507, 0.9591, 0.5716, 0.8339, 0.5286, 0.8339, 0.5286, 0.7908, 0.5716, 0.7908, 0.363, 0.8802, 0.3819, 0.8802, 0.3819, 0.9233, 0.363, 0.9233, 0.07628, 0.6409, 0.1437, 0.6409, 0.1437, 0.684, 0.07628, 0.684, 0.5038, 0.8329, 0.4608, 0.8329, 0.4608, 0.7898, 0.5038, 0.7898, 0.363, 0.6403, 0.4305, 0.6403, 0.4305, 0.6834, 0.363, 0.6834, 0.9644, 0.856, 0.9644, 0.9232, 0.9456, 0.9232, 0.9456, 0.856, 0.07628, 0.975, 0.07628, 0.9323, 0.09511, 0.9323, 0.09511, 0.975, 0.2052, 0.9319, 0.2052, 0.9747, 0.1864, 0.9747, 0.1864, 0.9319, 0.9453, 0.8293, 0.9453, 0.7622, 0.9641, 0.7622, 0.9641, 0.8293, 0.6891, 0.9312, 0.6891, 0.974, 0.6703, 0.974, 0.6703, 0.9312, 0.04603, 0.8262, 0.04603, 0.8933, 0.001695, 0.8933, 0.001695, 0.8262, 0.8431, 0.4855, 0.8861, 0.4855, 0.8861, 0.5296, 0.8431, 0.5296, 0.7822, 0.9054, 0.801, 0.9054, 0.801, 0.9496, 0.7822, 0.9496, 0.5474, 0.921, 0.5286, 0.921, 0.5286, 0.8769, 0.5474, 0.8769, 0.5282, 0.6711, 0.4608, 0.6711, 0.4608, 0.6269, 0.5282, 0.6269, 0.9614, 0.419, 0.9426, 0.419, 0.9426, 0.3749, 0.9614, 0.3749, 0.7133, 0.8454, 0.6703, 0.8454, 0.6703, 0.8012, 0.7133, 0.8012, 0.6405, 0.9164, 0.6216, 0.9164, 0.6216, 0.8723, 0.6405, 0.8723, 0.8472, 0.9483, 0.8283, 0.9483, 0.8283, 0.9042, 0.8472, 0.9042, 0.9, 0.1362, 0.857, 0.1362, 0.857, 0.09205, 0.9, 0.09205, 0.8531, 0.7792, 0.8961, 0.7792, 0.8961, 0.8234, 0.8531, 0.8234, 0.4796, 0.9201, 0.4608, 0.9201, 0.4608, 0.876, 0.4796, 0.876, 0.5018, 0.9201, 0.483, 0.9201, 0.483, 0.876, 0.5018, 0.876, 0.9614, 0.3351, 0.9426, 0.3351, 0.9426, 0.2909, 0.9614, 0.2909, 0.5994, 0.6728, 0.6669, 0.6728, 0.6669, 0.7169, 0.5994, 0.7169, 0.9422, 0.9799, 0.9234, 0.9799, 0.9234, 0.9422, 0.9422, 0.9422, 0.9527, 0.472, 0.9339, 0.472, 0.9339, 0.4624, 0.9527, 0.4624, 0.9117, 0.5201, 0.9305, 0.5201, 0.9305, 0.5296, 0.9117, 0.5296, 0.9117, 0.4624, 0.9305, 0.4624, 0.9305, 0.5201, 0.9117, 0.5201, 0.5286, 0.7202, 0.596, 0.7202, 0.596, 0.7779, 0.5286, 0.7779, 0.3032, 0.5103, 0.3032, 0.5775, 0.2452, 0.5775, 0.2452, 0.5103, 0.7101, 0.8852, 0.7289, 0.8852, 0.7289, 0.9428, 0.7101, 0.9428, 0.9, 0.2432, 0.857, 0.2432, 0.857, 0.1855, 0.9, 0.1855, 0.891, 0.7372, 0.8722, 0.7372, 0.8722, 0.6795, 0.891, 0.6795, 0.6669, 0.7874, 0.5994, 0.7874, 0.5994, 0.7298, 0.6669, 0.7298, 0.8619, 0.001687, 0.9049, 0.001687, 0.9049, 0.0593, 0.8619, 0.0593, 0.9527, 0.5296, 0.9339, 0.5296, 0.9339, 0.472, 0.9527, 0.472, 0.0985, 0.9699, 0.0985, 0.9271, 0.1173, 0.9271, 0.1173, 0.9699, 0.1281, 0.9702, 0.1281, 0.9274, 0.1469, 0.9274, 0.1469, 0.9702, 0.9453, 0.7588, 0.9453, 0.6917, 0.9641, 0.6917, 0.9641, 0.7588, 0.9453, 0.6707, 0.9453, 0.6035, 0.9641, 0.6035, 0.9641, 0.6707, 0.8033, 0.7524, 0.7358, 0.7524, 0.7358, 0.7428, 0.8033, 0.7428, 0.6669, 0.7298, 0.5994, 0.7298, 0.5994, 0.7202, 0.6669, 0.7202, 0.3065, 0.945, 0.3253, 0.945, 0.3253, 0.9546, 0.3065, 0.9546, 0.6636, 0.1434, 0.6636, 0.1007, 0.7015, 0.1007, 0.7015, 0.1434, 0.9, 0.1855, 0.857, 0.1855, 0.857, 0.176, 0.9, 0.176, 0.891, 0.6795, 0.8722, 0.6795, 0.8722, 0.67, 0.891, 0.67, 0.9012, 0.9422, 0.92, 0.9422, 0.92, 0.9799, 0.9012, 0.9799, 0.2452, 0.5103, 0.2452, 0.5775, 0.2356, 0.5775, 0.2356, 0.5103, 0.5696, 0.8865, 0.5508, 0.8865, 0.5508, 0.8769, 0.5696, 0.8769, 0.4009, 0.2569, 0.4009, 0.2997, 0.363, 0.2997, 0.363, 0.2569, 0.7101, 0.9428, 0.7289, 0.9428, 0.7289, 0.9524, 0.7101, 0.9524, 0.8619, 0.0593, 0.9049, 0.0593, 0.9049, 0.06886, 0.8619, 0.06886, 0.4608, 0.3382, 0.4608, 0.3194, 0.5005, 0.3049, 0.5005, 0.3528, 0.06016, 0.4369, 0.0777, 0.4437, 0.04961, 0.4752, 0.004783, 0.4578, 0.1228, 0.116, 0.1087, 0.1284, 0.06972, 0.1043, 0.1037, 0.07448, 0.1619, 0.1318, 0.1494, 0.1177, 0.1695, 0.08064, 0.2013, 0.1166, 0.0777, 0.4437, 0.09524, 0.4505, 0.09444, 0.4926, 0.04961, 0.4752, 0.1494, 0.1177, 0.137, 0.1036, 0.1377, 0.04469, 0.1695, 0.08064, 0.8531, 0.9409, 0.8531, 0.8973, 0.8782, 0.8973, 0.8782, 0.9409, 0.137, 0.1036, 0.1228, 0.116, 0.1037, 0.07448, 0.1377, 0.04469, 0.1743, 0.1458, 0.1619, 0.1318, 0.2013, 0.1166, 0.2331, 0.1526, 0.1194, 0.1689, 0.1319, 0.183, 0.1311, 0.2419, 0.09933, 0.206, 0.9098, 0.2876, 0.891, 0.2876, 0.891, 0.2513, 0.9098, 0.2513, 0.5509, 0.5684, 0.5906, 0.5684, 0.5906, 0.6159, 0.5509, 0.6159, 0.5392, 0.6231, 0.4608, 0.6236, 0.4793, 0.5452, 0.5392, 0.5448, 0.6447, 0.7908, 0.6447, 0.8689, 0.5994, 0.8689, 0.5994, 0.7908, 0.04961, 0.4752, 0.09444, 0.4926, 0.09524, 0.562, 0.001695, 0.5257, 0.3518, 0.5809, 0.3518, 0.6589, 0.3065, 0.6589, 0.3065, 0.5809, 0.0665, 0.6692, 0.0665, 0.7472, 0.001695, 0.7283, 0.001695, 0.6687, 0.8397, 0.4516, 0.8397, 0.5296, 0.7915, 0.5296, 0.7915, 0.4516, 0.6468, 0.1491, 0.6468, 0.2271, 0.5685, 0.2276, 0.5685, 0.1679, 0.8104, 0.07975, 0.8104, 0.001687, 0.8585, 0.001687, 0.8585, 0.07975, 0.8688, 0.533, 0.8688, 0.6111, 0.8207, 0.6111, 0.8207, 0.533, 0.5685, 0.1457, 0.5685, 0.06762, 0.6138, 0.06762, 0.6138, 0.1457, 0.6476, 0.404, 0.6476, 0.4821, 0.5994, 0.4821, 0.5994, 0.404, 0.7811, 0.6363, 0.7811, 0.7144, 0.7358, 0.7144, 0.7358, 0.6363, 0.1087, 0.1284, 0.09456, 0.1408, 0.03572, 0.1341, 0.06972, 0.1043, 0.1319, 0.183, 0.146, 0.1706, 0.1651, 0.2121, 0.1311, 0.2419, 0.4608, 0.3569, 0.4608, 0.3382, 0.5005, 0.3528, 0.5005, 0.4007, 0.09456, 0.1408, 0.107, 0.1549, 0.06753, 0.17, 0.03572, 0.1341, 0.5295, 0.4094, 0.5475, 0.4148, 0.5475, 0.4605, 0.5042, 0.4475, 0.1602, 0.1582, 0.1743, 0.1458, 0.2331, 0.1526, 0.1991, 0.1823, 0.146, 0.1706, 0.1602, 0.1582, 0.1991, 0.1823, 0.1651, 0.2121, 0.4608, 0.3194, 0.4608, 0.3007, 0.5005, 0.2569, 0.5005, 0.3049, 0.107, 0.1549, 0.1194, 0.1689, 0.09933, 0.206, 0.06753, 0.17, 0.5115, 0.404, 0.5295, 0.4094, 0.5042, 0.4475, 0.4608, 0.4345, 0.8061, 0.8349, 0.8497, 0.8349, 0.8497, 0.9008, 0.8061, 0.9008, 0.3979, 0.4754, 0.4167, 0.4754, 0.4299, 0.5191, 0.3846, 0.5191, 0.1322, 0.7688, 0.1322, 0.8368, 0.07628, 0.8368, 0.07628, 0.7688, 0.7049, 0.9312, 0.7067, 0.9312, 0.7067, 0.9869, 0.7049, 0.9869, 0.988, 0.7777, 0.9856, 0.7777, 0.9856, 0.6917, 0.988, 0.6917, 0.9856, 0.533, 0.988, 0.533, 0.988, 0.619, 0.9856, 0.619, 0.1207, 0.902, 0.1207, 0.8402, 0.1252, 0.8402, 0.1252, 0.902, 0.7234, 0.4483, 0.7856, 0.4483, 0.7856, 0.5242, 0.7234, 0.5242, 0.4521, 0.9709, 0.4521, 0.909, 0.4564, 0.909, 0.4564, 0.9709, 0.5229, 0.7865, 0.4608, 0.7865, 0.4639, 0.7827, 0.5198, 0.7827, 0.5198, 0.7146, 0.5229, 0.7109, 0.3529, 0.8931, 0.3529, 0.7975, 0.3585, 0.7975, 0.3585, 0.8931, 0.06499, 0.661, 0.06499, 0.5654, 0.07064, 0.5654, 0.07064, 0.661, 0.6944, 0.9312, 0.6962, 0.9312, 0.6962, 0.9869, 0.6944, 0.9869, 0.5229, 0.7109, 0.5198, 0.7146, 0.4639, 0.7146, 0.4639, 0.7827, 0.4608, 0.7865, 0.4608, 0.7109, 0.7511, 0.08227, 0.7511, 0.001687, 0.807, 0.001687, 0.807, 0.08227, 0.7318, 0.7786, 0.7296, 0.7786, 0.7296, 0.7229, 0.7318, 0.7229, 0.2124, 0.8525, 0.21, 0.8525, 0.21, 0.7664, 0.2124, 0.7664, 0.5242, 0.9653, 0.5219, 0.9653, 0.5219, 0.8792, 0.5242, 0.8792, 0.1418, 0.7492, 0.1418, 0.6873, 0.147, 0.6873, 0.147, 0.7492, 0.7123, 0.2373, 0.6502, 0.2373, 0.6502, 0.1491, 0.7123, 0.1491, 0.6571, 0.8527, 0.6571, 0.7908, 0.6624, 0.7908, 0.6624, 0.8527, 0.6498, 0.2569, 0.712, 0.2569, 0.7089, 0.2614, 0.653, 0.2614, 0.653, 0.342, 0.6498, 0.3465, 0.4075, 0.9361, 0.4075, 0.8405, 0.4131, 0.8405, 0.4131, 0.9361, 0.9788, 0.1876, 0.9788, 0.09205, 0.9845, 0.09205, 0.9845, 0.1876, 0.7867, 0.6913, 0.7845, 0.6913, 0.7845, 0.6357, 0.7867, 0.6357, 0.6498, 0.3465, 0.653, 0.342, 0.7089, 0.342, 0.7089, 0.2614, 0.712, 0.2569, 0.712, 0.3465, 0.363, 0.8371, 0.363, 0.7686, 0.419, 0.7686, 0.419, 0.8371, 0.6996, 0.9312, 0.7015, 0.9312, 0.7015, 0.9869, 0.6996, 0.9869, 0.9879, 0.09205, 0.9902, 0.09205, 0.9902, 0.1781, 0.9879, 0.1781, 0.987, 0.2909, 0.9894, 0.2909, 0.9894, 0.377, 0.987, 0.377, 0.3574, 0.8965, 0.3574, 0.9584, 0.3529, 0.9584, 0.3529, 0.8965, 0.726, 0.533, 0.7882, 0.533, 0.7882, 0.6088, 0.726, 0.6088, 0.7809, 0.3484, 0.7809, 0.2866, 0.7855, 0.2866, 0.7855, 0.3484, 0.7234, 0.3689, 0.7856, 0.3689, 0.7824, 0.3727, 0.7265, 0.3727, 0.7265, 0.4411, 0.7234, 0.4449, 0.9675, 0.6286, 0.9675, 0.533, 0.9732, 0.533, 0.9732, 0.6286, 0.9845, 0.191, 0.9845, 0.2866, 0.9788, 0.2866, 0.9788, 0.191, 0.3012, 0.7548, 0.3031, 0.7548, 0.3031, 0.8105, 0.3012, 0.8105, 0.7234, 0.4449, 0.7265, 0.4411, 0.7824, 0.4411, 0.7824, 0.3727, 0.7856, 0.3689, 0.7856, 0.4449, 0.7262, 0.7229, 0.7262, 0.7979, 0.6703, 0.7979, 0.6703, 0.7229, 0.8964, 0.7256, 0.8944, 0.7256, 0.8944, 0.67, 0.8964, 0.67, 0.4549, 0.4754, 0.4572, 0.4754, 0.4572, 0.5614, 0.4549, 0.5614, 0.5242, 0.8759, 0.5219, 0.8759, 0.5219, 0.7898, 0.5242, 0.7898, 0.5426, 0.6067, 0.5426, 0.5448, 0.5475, 0.5448, 0.5475, 0.6067, 0.2128, 0.7631, 0.1507, 0.7631, 0.1507, 0.6815, 0.2128, 0.6815, 0.4224, 0.8305, 0.4224, 0.7686, 0.4273, 0.7686, 0.4273, 0.8305, 0.6703, 0.6363, 0.7324, 0.6363, 0.7293, 0.6405, 0.6734, 0.6405, 0.6734, 0.7154, 0.6703, 0.7196, 0.9766, 0.7873, 0.9766, 0.6917, 0.9822, 0.6917, 0.9822, 0.7873, 0.9732, 0.6917, 0.9732, 0.7873, 0.9675, 0.7873, 0.9675, 0.6917, 0.1306, 0.8959, 0.1286, 0.8959, 0.1286, 0.8402, 0.1306, 0.8402, 0.6703, 0.7196, 0.6734, 0.7154, 0.7293, 0.7154, 0.7293, 0.6405, 0.7324, 0.6363, 0.7324, 0.7196, 0.004802, 0.8171, 0.004802, 0.7556, 0.06074, 0.7556, 0.06074, 0.8171, 0.004802, 0.7556, 0.004802, 0.754, 0.06074, 0.754, 0.06074, 0.7556, 0.7774, 0.2351, 0.775, 0.2351, 0.775, 0.1491, 0.7774, 0.1491, 0.4189, 0.9265, 0.4165, 0.9265, 0.4165, 0.8405, 0.4189, 0.8405, 0.001695, 0.8189, 0.06384, 0.8189, 0.06384, 0.8228, 0.001695, 0.8228, 0.2978, 0.8241, 0.2356, 0.8241, 0.2356, 0.7548, 0.2978, 0.7548, 0.183, 0.916, 0.183, 0.9779, 0.1789, 0.9779, 0.1789, 0.916, 0.001695, 0.7506, 0.06384, 0.7506, 0.06074, 0.754, 0.004802, 0.754, 0.004802, 0.8155, 0.001695, 0.8189, 0.9698, 0.1876, 0.9698, 0.09205, 0.9754, 0.09205, 0.9754, 0.1876, 0.9822, 0.533, 0.9822, 0.6286, 0.9766, 0.6286, 0.9766, 0.533, 0.2305, 0.429, 0.2322, 0.429, 0.2322, 0.4847, 0.2305, 0.4847, 0.001695, 0.8189, 0.004802, 0.8155, 0.06074, 0.8155, 0.06074, 0.754, 0.06384, 0.7506, 0.06384, 0.8189, 0.1507, 0.8364, 0.1507, 0.7664, 0.2066, 0.7664, 0.2066, 0.8364, 0.1227, 0.9611, 0.1207, 0.9611, 0.1207, 0.9054, 0.1227, 0.9054, 0.9902, 0.2675, 0.9879, 0.2675, 0.9879, 0.1815, 0.9902, 0.1815, 0.3575, 0.6669, 0.3552, 0.6669, 0.3552, 0.5809, 0.3575, 0.5809, 0.7214, 0.8012, 0.7214, 0.8631, 0.7167, 0.8631, 0.7167, 0.8012, 0.1384, 0.7654, 0.07628, 0.7654, 0.07628, 0.6873, 0.1384, 0.6873, 0.7294, 0.8012, 0.7294, 0.8631, 0.7248, 0.8631, 0.7248, 0.8012, 0.7775, 0.3347, 0.7154, 0.3347, 0.7185, 0.3308, 0.7744, 0.3308, 0.7744, 0.2608, 0.7775, 0.2569, 0.5953, 0.8898, 0.5953, 0.9854, 0.5896, 0.9854, 0.5896, 0.8898, 0.5953, 0.7908, 0.5953, 0.8864, 0.5896, 0.8864, 0.5896, 0.7908, 0.4165, 0.9299, 0.4184, 0.9299, 0.4184, 0.9856, 0.4165, 0.9856, 0.7775, 0.2569, 0.7744, 0.2608, 0.7185, 0.2608, 0.7185, 0.3308, 0.7154, 0.3347, 0.7154, 0.2569, 0.7157, 0.2351, 0.7157, 0.1491, 0.7717, 0.1491, 0.7717, 0.2351, 0.06989, 0.6687, 0.07222, 0.6687, 0.07222, 0.7244, 0.06989, 0.7244, 0.9935, 0.8842, 0.9912, 0.8842, 0.9912, 0.7981, 0.9935, 0.7981, 0.9937, 0.619, 0.9913, 0.619, 0.9913, 0.533, 0.9937, 0.533, 0.6481, 0.8527, 0.6481, 0.7908, 0.6538, 0.7908, 0.6538, 0.8527, 0.6172, 0.001687, 0.6794, 0.001687, 0.6794, 0.09728, 0.6172, 0.09728, 0.07288, 0.7506, 0.07288, 0.8125, 0.06723, 0.8125, 0.06723, 0.7506, 0.2128, 0.6782, 0.1507, 0.6782, 0.1538, 0.6734, 0.2097, 0.6734, 0.2097, 0.5874, 0.2128, 0.5826, 0.3529, 0.7942, 0.3529, 0.6986, 0.3585, 0.6986, 0.3585, 0.7942, 0.9754, 0.191, 0.9754, 0.2866, 0.9698, 0.2866, 0.9698, 0.191, 0.6443, 0.3945, 0.6419, 0.3945, 0.6419, 0.3388, 0.6443, 0.3388, 0.2128, 0.5826, 0.2097, 0.5874, 0.1538, 0.5874, 0.1538, 0.6734, 0.1507, 0.6782, 0.1507, 0.5826, 0.4308, 0.7403, 0.4409, 0.7455, 0.4564, 0.8308, 0.4464, 0.8256, 0.6954, 0.09482, 0.6954, 0.08357, 0.7044, 0.08357, 0.7044, 0.09482, 0.8628, 0.2962, 0.8728, 0.2909, 0.8573, 0.3747, 0.8474, 0.38, 0.9279, 0.3774, 0.9392, 0.3774, 0.9392, 0.4462, 0.9279, 0.4462, 0.9419, 0.6883, 0.9306, 0.6883, 0.9306, 0.6018, 0.9419, 0.6019, 0.9279, 0.2909, 0.9392, 0.2909, 0.9392, 0.3774, 0.9279, 0.3774, 0.7078, 0.09481, 0.7078, 0.08357, 0.7167, 0.08357, 0.7167, 0.09481, 0.8474, 0.38, 0.8573, 0.3747, 0.8728, 0.4267, 0.8628, 0.432, 0.4409, 0.7455, 0.4308, 0.7403, 0.4464, 0.6868, 0.4564, 0.6919, 0.9419, 0.6019, 0.9306, 0.6018, 0.9306, 0.533, 0.9419, 0.533, 0.815, 0.9644, 0.815, 0.9903, 0.805, 0.9888, 0.805, 0.9628, 0.2579, 0.9877, 0.2579, 0.9596, 0.2679, 0.9596, 0.2679, 0.9877, 0.2679, 0.9877, 0.2679, 0.9596, 0.2778, 0.9596, 0.2778, 0.9877, 0.995, 0.00313, 0.995, 0.02946, 0.985, 0.02802, 0.985, 0.001687, 0.985, 0.001687, 0.985, 0.02802, 0.975, 0.02946, 0.975, 0.00313, 0.9678, 0.9862, 0.9678, 0.9581, 0.9778, 0.9581, 0.9778, 0.9862, 0.9132, 0.2704, 0.9132, 0.2598, 0.9203, 0.2519, 0.9304, 0.2513, 0.9375, 0.2584, 0.9375, 0.2691, 0.9304, 0.277, 0.9203, 0.2776, 0.9778, 0.9862, 0.9778, 0.9581, 0.9878, 0.9581, 0.9878, 0.9862, 0.8249, 0.9628, 0.8249, 0.9888, 0.815, 0.9903, 0.815, 0.9644, 0.8053, 0.2654, 0.8053, 0.2761, 0.7982, 0.2832, 0.7881, 0.2827, 0.7809, 0.2747, 0.7809, 0.2641, 0.7881, 0.2569, 0.7982, 0.2575, 0.6509, 0.4324, 0.6615, 0.4363, 0.6839, 0.5296, 0.6733, 0.5257, 0.6645, 0.3611, 0.6645, 0.3499, 0.675, 0.3499, 0.675, 0.3611, 0.7969, 0.09664, 0.8073, 0.09205, 0.7912, 0.1865, 0.7809, 0.1911, 0.1469, 0.8376, 0.1356, 0.8376, 0.1356, 0.7688, 0.1469, 0.7688, 0.9182, 0.09205, 0.9295, 0.09205, 0.9295, 0.1785, 0.9182, 0.1785, 0.1469, 0.9241, 0.1356, 0.9241, 0.1356, 0.8376, 0.1469, 0.8376, 0.6751, 0.2423, 0.6751, 0.2536, 0.6645, 0.2536, 0.6645, 0.2423, 0.7809, 0.1911, 0.7912, 0.1865, 0.8073, 0.249, 0.7969, 0.2536, 0.6615, 0.4363, 0.6509, 0.4324, 0.6627, 0.3689, 0.6733, 0.3727, 0.9182, 0.1785, 0.9295, 0.1785, 0.9295, 0.2473, 0.9182, 0.2473, 0.9883, 0.4907, 0.9883, 0.513, 0.9783, 0.5155, 0.9783, 0.4932, 0.4808, 0.9599, 0.4808, 0.988, 0.4708, 0.988, 0.4708, 0.9599, 0.4708, 0.9599, 0.4708, 0.988, 0.4608, 0.988, 0.4608, 0.9599, 0.3864, 0.9976, 0.3864, 0.9753, 0.3964, 0.9728, 0.3964, 0.995, 0.3964, 0.995, 0.3964, 0.9728, 0.4064, 0.9753, 0.4064, 0.9976, 0.5041, 0.9599, 0.5041, 0.988, 0.4941, 0.988, 0.4941, 0.9599, 0.1715, 0.9687, 0.1715, 0.9792, 0.1654, 0.9877, 0.1568, 0.9893, 0.1507, 0.983, 0.1507, 0.9726, 0.1568, 0.9641, 0.1654, 0.9625, 0.4941, 0.9599, 0.4941, 0.988, 0.4841, 0.988, 0.4841, 0.9599, 0.9983, 0.4932, 0.9983, 0.5155, 0.9883, 0.513, 0.9883, 0.4907, 0.8496, 0.9685, 0.8434, 0.977, 0.8346, 0.9784, 0.8283, 0.972, 0.8283, 0.9616, 0.8346, 0.9531, 0.8434, 0.9517, 0.8496, 0.9581, 0.373, 0.9951, 0.373, 0.9728, 0.383, 0.9753, 0.383, 0.9976, 0.9678, 0.9547, 0.9678, 0.9266, 0.9778, 0.9266, 0.9778, 0.9547, 0.9778, 0.9547, 0.9778, 0.9266, 0.9878, 0.9266, 0.9878, 0.9547, 0.9983, 0.4649, 0.9983, 0.4873, 0.9883, 0.4848, 0.9883, 0.4624, 0.9883, 0.4624, 0.9883, 0.4848, 0.9783, 0.4873, 0.9783, 0.4649, 0.9875, 0.8012, 0.9875, 0.8293, 0.9775, 0.8293, 0.9775, 0.8012, 0.9866, 0.4324, 0.9866, 0.4429, 0.9802, 0.4513, 0.9712, 0.4526, 0.9648, 0.4461, 0.9648, 0.4356, 0.9712, 0.4273, 0.9802, 0.4259, 0.9775, 0.8012, 0.9775, 0.8293, 0.9675, 0.8293, 0.9675, 0.8012, 0.363, 0.9976, 0.363, 0.9753, 0.373, 0.9728, 0.373, 0.9951, 0.7803, 0.9727, 0.7803, 0.9623, 0.7865, 0.9559, 0.7953, 0.9573, 0.8015, 0.9658, 0.8015, 0.9762, 0.7953, 0.9826, 0.7865, 0.9811, 0.8184, 0.3444, 0.8284, 0.3496, 0.844, 0.4348, 0.8339, 0.4296, 0.7131, 0.2423, 0.7131, 0.2536, 0.7041, 0.2536, 0.7041, 0.2423, 0.8072, 0.5381, 0.8173, 0.533, 0.8016, 0.6197, 0.7915, 0.6248, 0.9132, 0.3773, 0.9245, 0.3773, 0.9245, 0.4461, 0.9132, 0.4461, 0.9272, 0.6882, 0.9159, 0.6882, 0.9159, 0.6018, 0.9272, 0.6018, 0.9132, 0.291, 0.9245, 0.2909, 0.9245, 0.3773, 0.9132, 0.3773, 0.7006, 0.3499, 0.7006, 0.3611, 0.6916, 0.3611, 0.6916, 0.3499, 0.7915, 0.6248, 0.8016, 0.6197, 0.8173, 0.6746, 0.8072, 0.6797, 0.8284, 0.3496, 0.8184, 0.3444, 0.8339, 0.2909, 0.844, 0.2961, 0.9272, 0.6018, 0.9159, 0.6018, 0.9159, 0.533, 0.9272, 0.533, 0.6873, 0.4287, 0.6978, 0.4328, 0.72, 0.5221, 0.7095, 0.518, 0.6881, 0.2423, 0.6881, 0.2536, 0.6785, 0.2536, 0.6785, 0.2423, 0.8048, 0.2958, 0.815, 0.2909, 0.7992, 0.3814, 0.7889, 0.3863, 0.9159, 0.7779, 0.9272, 0.7779, 0.9272, 0.8467, 0.9159, 0.8467, 0.9125, 0.8527, 0.9012, 0.8527, 0.9012, 0.7664, 0.9125, 0.7664, 0.9159, 0.6916, 0.9272, 0.6916, 0.9272, 0.7779, 0.9159, 0.7779, 0.6882, 0.3499, 0.6882, 0.3611, 0.6784, 0.3611, 0.6784, 0.3499, 0.7889, 0.3863, 0.7992, 0.3814, 0.815, 0.4401, 0.8048, 0.4449, 0.6978, 0.4328, 0.6873, 0.4287, 0.699, 0.3689, 0.7095, 0.373, 0.9125, 0.7664, 0.9012, 0.7664, 0.9012, 0.6975, 0.9125, 0.6975, 0.2921, 0.9658, 0.2921, 0.9897, 0.2822, 0.9919, 0.2822, 0.9679, 0.6216, 0.9843, 0.6216, 0.9562, 0.6316, 0.9562, 0.6316, 0.9843, 0.6316, 0.9843, 0.6316, 0.9562, 0.6416, 0.9562, 0.6416, 0.9843, 0.04942, 0.9912, 0.04942, 0.9667, 0.05941, 0.9647, 0.05941, 0.9892, 0.05941, 0.9892, 0.05941, 0.9647, 0.06939, 0.9667, 0.06939, 0.9912, 0.7569, 0.984, 0.7569, 0.9559, 0.7669, 0.9559, 0.7669, 0.984, 0.2155, 0.9802, 0.2088, 0.972, 0.2088, 0.9614, 0.2155, 0.9547, 0.2251, 0.9556, 0.2318, 0.9637, 0.2318, 0.9743, 0.2251, 0.9811, 0.7669, 0.984, 0.7669, 0.9559, 0.7769, 0.9559, 0.7769, 0.984, 0.3021, 0.9679, 0.3021, 0.9919, 0.2921, 0.9897, 0.2921, 0.9658, 0.5863, 0.9666, 0.5795, 0.9747, 0.5699, 0.9757, 0.5631, 0.9688, 0.5631, 0.9583, 0.5699, 0.9501, 0.5795, 0.9492, 0.5863, 0.956, 0.1369, 0.994, 0.1369, 0.9736, 0.1469, 0.9764, 0.1469, 0.9968, 0.5485, 0.9608, 0.5485, 0.989, 0.5386, 0.989, 0.5386, 0.9608, 0.5386, 0.9608, 0.5386, 0.989, 0.5286, 0.989, 0.5286, 0.9608, 0.8819, 0.2616, 0.885, 0.2815, 0.8755, 0.2858, 0.8725, 0.266, 0.8725, 0.266, 0.8755, 0.2858, 0.8652, 0.2845, 0.8622, 0.2646, 0.975, 0.07597, 0.975, 0.04785, 0.985, 0.04785, 0.985, 0.07597, 0.306, 0.979, 0.306, 0.9686, 0.3117, 0.9599, 0.3197, 0.958, 0.3253, 0.9639, 0.3253, 0.9743, 0.3197, 0.983, 0.3117, 0.9849, 0.985, 0.07597, 0.985, 0.04785, 0.995, 0.04785, 0.995, 0.07597, 0.1269, 0.9968, 0.1269, 0.9764, 0.1369, 0.9736, 0.1369, 0.994, 0.8695, 0.2465, 0.8798, 0.2479, 0.885, 0.2541, 0.8819, 0.2616, 0.8725, 0.266, 0.8622, 0.2646, 0.857, 0.2584, 0.8601, 0.2509, 0.2305, 0.344, 0.2408, 0.3487, 0.2644, 0.4256, 0.2541, 0.421, 0.7247, 0.2423, 0.7247, 0.2536, 0.7165, 0.2536, 0.7165, 0.2423, 0.8873, 0.5386, 0.8971, 0.533, 0.8819, 0.6129, 0.8722, 0.6186, 0.5863, 0.8596, 0.575, 0.8596, 0.575, 0.7908, 0.5863, 0.7908, 0.5072, 0.7898, 0.5185, 0.7898, 0.5185, 0.8761, 0.5072, 0.8761, 0.5863, 0.9458, 0.575, 0.9458, 0.575, 0.8596, 0.5863, 0.8596, 0.2438, 0.2883, 0.2541, 0.2929, 0.2508, 0.3003, 0.2405, 0.2956, 0.8722, 0.6186, 0.8819, 0.6129, 0.8971, 0.6609, 0.8873, 0.6666, 0.2408, 0.3487, 0.2305, 0.344, 0.2405, 0.2956, 0.2508, 0.3003, 0.5072, 0.8761, 0.5185, 0.8761, 0.5185, 0.9449, 0.5072, 0.9449, 0.2162, 0.6504, 0.2255, 0.6568, 0.2283, 0.7462, 0.219, 0.7398, 0.6828, 0.09481, 0.6828, 0.08357, 0.692, 0.08357, 0.692, 0.09481, 0.9033, 0.5395, 0.9125, 0.533, 0.9097, 0.621, 0.9005, 0.6275, 0.9419, 0.7605, 0.9306, 0.7605, 0.9306, 0.6917, 0.9419, 0.6917, 0.9329, 0.09206, 0.9442, 0.09205, 0.9442, 0.1784, 0.9329, 0.1784, 0.9419, 0.8468, 0.9306, 0.8468, 0.9306, 0.7605, 0.9419, 0.7605, 0.7007, 0.2423, 0.7007, 0.2536, 0.6915, 0.2536, 0.6915, 0.2423, 0.9005, 0.6275, 0.9097, 0.621, 0.9125, 0.6877, 0.9033, 0.6942, 0.2255, 0.6568, 0.2162, 0.6504, 0.219, 0.5826, 0.2283, 0.589, 0.9329, 0.1784, 0.9442, 0.1784, 0.9442, 0.2472, 0.9329, 0.2472, 0.01168, 0.9897, 0.01168, 0.9667, 0.02167, 0.9691, 0.02167, 0.9921, 0.9878, 0.8875, 0.9878, 0.9157, 0.9778, 0.9157, 0.9778, 0.8875, 0.9778, 0.8875, 0.9778, 0.9157, 0.9678, 0.9157, 0.9678, 0.8875, 0.04504, 0.9691, 0.04504, 0.992, 0.03505, 0.9896, 0.03505, 0.9667, 0.03505, 0.9667, 0.03505, 0.9896, 0.02506, 0.992, 0.02506, 0.9691, 0.9678, 0.8842, 0.9678, 0.856, 0.9778, 0.856, 0.9778, 0.8842, 0.7255, 0.9571, 0.7319, 0.9654, 0.7319, 0.9759, 0.7255, 0.9824, 0.7165, 0.9811, 0.7101, 0.9727, 0.7101, 0.9622, 0.7165, 0.9557, 0.9778, 0.8842, 0.9778, 0.856, 0.9878, 0.856, 0.9878, 0.8842, 0.001695, 0.9921, 0.001695, 0.9691, 0.01168, 0.9667, 0.01168, 0.9897, 0.4228, 0.9727, 0.4228, 0.9622, 0.4293, 0.9556, 0.4386, 0.9568, 0.4451, 0.9651, 0.4451, 0.9756, 0.4386, 0.9822, 0.4293, 0.981, 0.9775, 0.6706, 0.9775, 0.6425, 0.9875, 0.6425, 0.9875, 0.6707, 0.3487, 0.9579, 0.3487, 0.986, 0.3387, 0.986, 0.3387, 0.9579, 0.3387, 0.9579, 0.3387, 0.986, 0.3287, 0.986, 0.3287, 0.9579, 0.07403, 0.5935, 0.07403, 0.5654, 0.08401, 0.5655, 0.08401, 0.5936, 0.08401, 0.5936, 0.08401, 0.5655, 0.094, 0.5654, 0.094, 0.5935, 0.645, 0.9843, 0.645, 0.9562, 0.655, 0.9562, 0.655, 0.9843, 0.7415, 0.3457, 0.7415, 0.3564, 0.7338, 0.3641, 0.723, 0.3641, 0.7154, 0.3564, 0.7154, 0.3457, 0.723, 0.3381, 0.7338, 0.3381, 0.655, 0.9843, 0.655, 0.9562, 0.665, 0.9562, 0.665, 0.9843, 0.9675, 0.6707, 0.9675, 0.6425, 0.9775, 0.6425, 0.9775, 0.6706, 0.771, 0.3564, 0.7633, 0.3641, 0.7525, 0.3641, 0.7449, 0.3564, 0.7449, 0.3457, 0.7525, 0.3381, 0.7633, 0.3381, 0.771, 0.3457, 0.09863, 0.5, 0.1097, 0.5024, 0.1437, 0.5978, 0.1327, 0.5955, 0.6498, 0.2536, 0.6498, 0.2423, 0.6611, 0.2423, 0.6611, 0.2536, 0.585, 0.4064, 0.596, 0.404, 0.562, 0.4995, 0.5509, 0.5019, 0.2275, 0.8184, 0.2162, 0.8184, 0.2163, 0.7496, 0.2276, 0.7496, 0.9035, 0.09205, 0.9148, 0.09205, 0.9147, 0.1783, 0.9034, 0.1783, 0.2276, 0.9047, 0.2163, 0.9047, 0.2162, 0.8184, 0.2275, 0.8184, 0.6611, 0.3499, 0.6611, 0.3611, 0.6498, 0.3611, 0.6498, 0.3499, 0.5509, 0.5019, 0.562, 0.4995, 0.596, 0.5627, 0.585, 0.565, 0.1097, 0.5024, 0.09863, 0.5, 0.1327, 0.4369, 0.1437, 0.4392, 0.9034, 0.1783, 0.9147, 0.1783, 0.9148, 0.2472, 0.9035, 0.2472, 0.9453, 0.8515, 0.9453, 0.8327, 0.9642, 0.8327, 0.9642, 0.8515, 0.9476, 0.1621, 0.9664, 0.1621, 0.9664, 0.2287, 0.9476, 0.2287, 0.02392, 0.8967, 0.04274, 0.8967, 0.04274, 0.9633, 0.02392, 0.9633, 0.02053, 0.9633, 0.001695, 0.9633, 0.001695, 0.8967, 0.02053, 0.8967, 0.6318, 0.2309, 0.6318, 0.2497, 0.613, 0.2497, 0.613, 0.2309, 0.6183, 0.9838, 0.5994, 0.9838, 0.5994, 0.9584, 0.6183, 0.9584, 0.9456, 0.9727, 0.9644, 0.9727, 0.9644, 0.9981, 0.9456, 0.9981, 0.2545, 0.9915, 0.2356, 0.9915, 0.2356, 0.9661, 0.2545, 0.9661, 0.9864, 0.8327, 0.9864, 0.8515, 0.9675, 0.8515, 0.9675, 0.8327, 0.322, 0.08523, 0.3032, 0.08523, 0.3032, 0.04201, 0.322, 0.04201, 0.4009, 0.4126, 0.4197, 0.4126, 0.4197, 0.4558, 0.4009, 0.4558, 0.2276, 0.9513, 0.2088, 0.9513, 0.2088, 0.9081, 0.2276, 0.9081, 0.5908, 0.2309, 0.6096, 0.2309, 0.6096, 0.2497, 0.5908, 0.2497, 0.9716, 0.08623, 0.9528, 0.08623, 0.9528, 0.04785, 0.9716, 0.04785, 0.3408, 0.08523, 0.322, 0.08523, 0.322, 0.04685, 0.3408, 0.04685, 0.8319, 0.7394, 0.8131, 0.7394, 0.8131, 0.7011, 0.8319, 0.7011, 0.726, 0.6121, 0.7448, 0.6121, 0.7448, 0.6309, 0.726, 0.6309, 0.1173, 0.9237, 0.0985, 0.9237, 0.0985, 0.8402, 0.1173, 0.8402, 0.5463, 0.1574, 0.5652, 0.1574, 0.5652, 0.2409, 0.5463, 0.2409, 0.3596, 0.08523, 0.3408, 0.08523, 0.3408, 0.001687, 0.3596, 0.001687, 0.2052, 0.9968, 0.1864, 0.9968, 0.1864, 0.978, 0.2052, 0.978, 0.8249, 0.9594, 0.8061, 0.9594, 0.8061, 0.9042, 0.8249, 0.9042, 0.758, 0.8973, 0.7769, 0.8973, 0.7769, 0.9525, 0.758, 0.9525, 0.7358, 0.8973, 0.7546, 0.8973, 0.7546, 0.9525, 0.7358, 0.9525, 0.7671, 0.6309, 0.7482, 0.6309, 0.7482, 0.6121, 0.7671, 0.6121, 0.4626, 0.1996, 0.481, 0.2036, 0.4786, 0.2145, 0.4602, 0.2105, 0.7817, 0.6121, 0.7817, 0.6309, 0.7705, 0.6309, 0.7705, 0.6121, 0.5087, 0.1574, 0.5275, 0.1574, 0.5275, 0.1685, 0.5087, 0.1685, 0.5874, 0.2309, 0.5874, 0.2497, 0.5685, 0.2497, 0.5685, 0.2309, 0.9648, 0.3359, 0.9836, 0.3359, 0.9836, 0.3776, 0.9648, 0.3776, 0.9836, 0.4226, 0.9648, 0.4226, 0.9648, 0.3809, 0.9836, 0.3809, 0.9836, 0.3326, 0.9648, 0.3326, 0.9648, 0.2909, 0.9836, 0.2909, 0.6703, 0.9961, 0.6703, 0.9774, 0.6891, 0.9774, 0.6891, 0.9961, 0.4258, 0.1915, 0.4442, 0.1955, 0.4315, 0.2536, 0.4131, 0.2496, 0.4386, 0.4126, 0.4574, 0.4126, 0.4574, 0.472, 0.4386, 0.472, 0.2579, 0.8968, 0.2767, 0.8968, 0.2767, 0.9562, 0.2579, 0.9562, 0.9098, 0.3499, 0.8958, 0.3624, 0.8762, 0.3212, 0.9098, 0.2909, 0.6703, 0.9279, 0.6703, 0.8852, 0.7067, 0.8852, 0.7067, 0.9279, 0.3065, 0.6589, 0.3518, 0.6589, 0.3518, 0.6952, 0.3065, 0.6952, 0.7413, 0.1007, 0.7413, 0.1445, 0.7049, 0.1445, 0.7049, 0.1007, 0.8958, 0.3658, 0.9098, 0.3784, 0.9098, 0.4373, 0.8762, 0.4071, 0.6138, 0.06762, 0.5685, 0.06762, 0.5685, 0.001687, 0.6138, 0.001687, 0.2799, 0.8934, 0.2356, 0.8934, 0.2356, 0.8275, 0.2799, 0.8275, 0.2545, 0.9627, 0.2356, 0.9627, 0.2356, 0.8968, 0.2545, 0.8968, 0.1703, 0.8398, 0.183, 0.8537, 0.183, 0.9126, 0.1507, 0.8771, 0.6163, 0.3388, 0.6163, 0.3576, 0.5686, 0.3576, 0.5686, 0.3388, 0.6163, 0.3576, 0.6163, 0.4003, 0.5686, 0.4003, 0.5686, 0.3576, 0.5994, 0.4821, 0.6476, 0.4821, 0.6476, 0.5296, 0.5994, 0.5296, 0.4425, 0.8342, 0.4564, 0.8467, 0.4564, 0.9057, 0.4228, 0.8754, 0.7358, 0.7144, 0.7811, 0.7144, 0.7811, 0.7394, 0.7358, 0.7394, 0.8097, 0.6947, 0.8097, 0.7394, 0.7845, 0.7394, 0.7845, 0.6947, 0.1173, 0.9983, 0.0985, 0.9983, 0.0985, 0.9733, 0.1173, 0.9733, 0.6627, 0.533, 0.7226, 0.533, 0.7226, 0.621, 0.6627, 0.621, 0.5316, 0.6269, 0.5915, 0.6269, 0.5915, 0.7149, 0.5316, 0.7149, 0.6593, 0.633, 0.5994, 0.633, 0.5994, 0.533, 0.6593, 0.533, 0.0616, 0.6653, 0.001695, 0.6653, 0.001695, 0.5654, 0.0616, 0.5654, 0.4275, 0.6868, 0.4275, 0.7648, 0.363, 0.7653, 0.363, 0.7057, 0.1507, 0.5002, 0.2291, 0.5006, 0.2291, 0.5792, 0.1692, 0.5789, 0.5005, 0.3528, 0.5005, 0.3049, 0.5652, 0.2788, 0.5652, 0.3788, 0.2013, 0.1166, 0.1695, 0.08064, 0.2008, 0.01856, 0.2672, 0.0936, 0.1651, 0.2121, 0.1991, 0.1823, 0.2672, 0.2268, 0.2008, 0.2849, 0.5042, 0.4475, 0.5475, 0.4605, 0.5456, 0.5415, 0.4609, 0.5161, 0.06753, 0.17, 0.09933, 0.206, 0.06806, 0.2681, 0.001695, 0.193, 0.1037, 0.07448, 0.06972, 0.1043, 0.001695, 0.05984, 0.06806, 0.001687, 0.6828, 0.07975, 0.6828, 0.001687, 0.7477, 0.02058, 0.7477, 0.08019, 0.3846, 0.5191, 0.4299, 0.5191, 0.4515, 0.5972, 0.363, 0.5972, 0.6465, 0.2574, 0.6465, 0.3355, 0.5686, 0.3166, 0.5686, 0.2569, 0.3002, 0.6729, 0.3002, 0.751, 0.2356, 0.7514, 0.2356, 0.6918])
me_cube_003.materials.append(mat_tower)
me_cube_003.materials.append(mat_monitors)
me_cube_003.materials.append(mat_arms)
me_cube_003.materials.append(mat_material_001)
me_cube_003.use_remesh_preserve_volume = False
me_cube_003.use_remesh_preserve_attributes = False
me_cube_003.use_mirror_vertex_groups = False
me_cube_003.update()

# ---- objects
ob_cube_001 = bpy.data.objects.new('Cube.001', me_cube_003)

# ---- transforms, parenting, visibility, modifiers, constraints
ob_cube_001.location = (-0.7597, -0.1707, 1.022)
ob_cube_001.lineart.crease_threshold = 0.0

# ---- collection membership
col_collection_1.objects.link(ob_cube_001)

# ---- scene / render settings (as saved in the file)
scene.frame_start = 1; scene.frame_end = 250; scene.frame_set(1)
scene.render.engine = 'BLENDER_EEVEE_NEXT'
scene.render.resolution_percentage = 50
scene.render.dither_intensity = 0.0
scene.render.use_bake_selected_to_active = True
scene.cycles.use_denoising = False
scene.cycles.samples = 128
scene.cycles.sampling_pattern = 'TABULATED_SOBOL'
scene.cycles.use_adaptive_sampling = False
scene.cycles.use_light_tree = False
scene.cycles.blur_glossy = 0.0
scene.cycles.sample_clamp_indirect = 0.0
scene.view_settings.view_transform = 'Standard'
bpy.context.view_layer.update()

# ---- added for rendering (the .blend has no active camera and no usable light): camera, sun
cam_auto = bpy.data.cameras.new('AutoCamera')
cam_auto.lens = 50.0
cam_auto.sensor_width = 36.0
cam_auto.clip_end = 1000.0
ob_auto_camera = bpy.data.objects.new('AutoCamera', cam_auto)
scene.collection.objects.link(ob_auto_camera)
ob_auto_camera.location = (22.6616, -28.9231, 28.0235)
ob_auto_camera.rotation_euler = (1.09748, -7.21219e-08, 0.694738)
scene.camera = ob_auto_camera
light_auto_sun = bpy.data.lights.new('AutoSun', 'SUN')
light_auto_sun.energy = 3.0
light_auto_sun.angle = 0.0523599
ob_auto_sun = bpy.data.objects.new('AutoSun', light_auto_sun)
scene.collection.objects.link(ob_auto_sun)
ob_auto_sun.rotation_euler = (0.872665, 0.174533, 0.523599)
bpy.context.view_layer.update()
